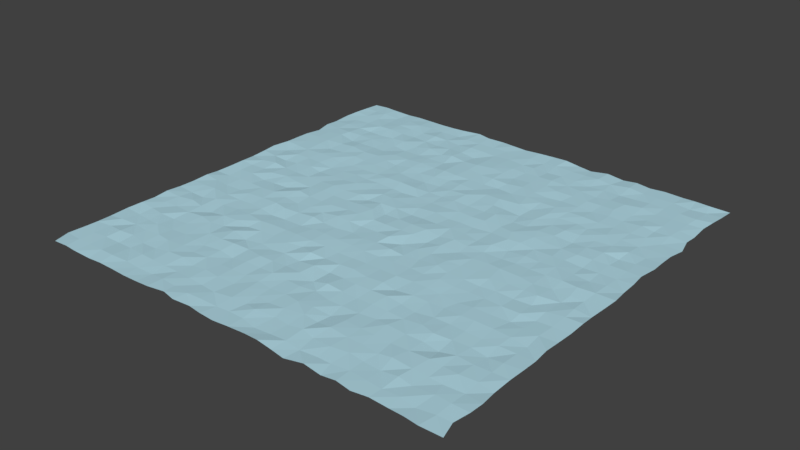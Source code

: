 # Source: water.blend  (saved by Blender 2.78.0; exported with 4.5.12 LTS)
import bpy
from mathutils import Matrix  # noqa: F401  (used for matrix-valued properties, if any)

bpy.ops.wm.read_factory_settings(use_empty=True)
scene = bpy.context.scene
scene.name = 'Scene'

# ---- collections
col_collection_1 = bpy.data.collections.new('Collection 1'); scene.collection.children.link(col_collection_1)

# ---- materials (node trees are filled in below, after node groups)
mat_water = bpy.data.materials.new('water')
mat_water.alpha_threshold = 0.0
mat_water.diffuse_color = (0.4581, 0.71, 0.8, 1.0)
mat_water.roughness = 0.5

# ---- material node trees
mat_water.use_nodes = True; mat_water.node_tree.nodes.clear()
_N = mat_water.node_tree.nodes; _L = mat_water.node_tree.links
n0 = _N.new('ShaderNodeOutputMaterial'); n0.name = 'Material Output'; n0.location = (300, 300)
n1 = _N.new('ShaderNodeBsdfDiffuse'); n1.name = 'Diffuse BSDF'; n1.location = (10, 300)
n1.inputs[0].default_value = (0.4581, 0.71, 0.8, 1.0)
_L.new(n1.outputs[0], n0.inputs[0])
n0.is_active_output = True

# ---- world
world_world = bpy.data.worlds.new('World'); scene.world = world_world
world_world.color = (0.05088, 0.05088, 0.05088)
world_world.use_sun_shadow = False
world_world.sun_shadow_jitter_overblur = 0.0
world_world.cycles.sampling_method = 'MANUAL'

# ---- meshes
me_plane_002 = bpy.data.meshes.new('Plane.002')
me_plane_002.from_pydata([(-24.74, 24.95, -0.03981), (-25.19, 15.88, -0.07545), (-25.17, 6.368, 0.09951), (-25.12, -2.732, -0.09668), (-25.01, -11.99, 0.00962), (-24.92, -21.33, 0.08489), (21.25, 25.04, -0.003842), (12.29, 25.05, -0.1119), (2.875, 25.22, 0.0591), (-6.487, 25.04, 0.03752), (-15.68, 25.08, -0.0763), (-15.46, -21.29, 0.07084), (-15.58, -12.24, 0.06037), (-15.77, -2.696, 0.1027), (-15.57, 6.294, -0.09746), (-15.46, 15.69, -0.04299), (-6.541, -21.38, -0.07779), (-6.489, -12.23, -0.06277), (-6.249, -2.656, 0.1256), (-6.251, 6.474, -0.04228), (-6.358, 15.73, -0.1005), (2.973, -21.01, -0.04326), (2.924, -11.86, -0.06707), (2.77, -2.983, -0.1151), (2.915, 6.553, 0.02887), (2.803, 15.56, 0.03384), (12.05, -21.1, 0.04612), (12.08, -12.31, -0.07227), (12.03, -2.783, 0.01428), (12.39, 6.641, 0.08208), (12.05, 15.74, 0.01177), (21.42, -21.13, 0.04006), (21.2, -12.05, 0.01772), (21.35, -2.392, -0.06199), (21.27, 6.542, 0.01966), (21.17, 15.72, -0.02769), (-17.53, 25.06, -0.0411), (-19.15, 24.95, -0.0666), (-21.36, 24.87, 0.03385), (-22.81, 24.94, 0.06789), (-24.8, 23.15, 0.04651), (-25.01, 21.45, 0.02614), (-25.26, 19.72, -0.08361), (-25.13, 17.43, -0.1294), (-24.65, 13.81, -0.06732), (-24.96, 11.94, -0.01117), (-24.97, 10.22, 0.009855), (-24.89, 8.513, 0.0718), (-25.01, 4.709, 0.07141), (-25.03, 2.835, -0.04635), (-24.76, 0.9067, 0.1217), (-24.95, -0.9371, -0.01135), (-24.99, -4.419, 0.1047), (-25.01, -6.425, 0.01056), (-25.13, -8.296, -0.03055), (-25.12, -10.17, 0.1048), (-25.0, -13.8, 0.0708), (-25.08, -15.63, 0.05642), (-25.13, -17.82, -0.06268), (-24.86, -19.75, 0.08123), (-25.34, -23.06, -0.08513), (-24.74, -25.05, -0.03981), (25.26, 24.95, -0.03981), (22.91, 24.77, 0.08003), (19.62, 25.17, -0.09507), (17.43, 25.24, -0.06471), (15.74, 24.9, -0.02133), (13.93, 25.16, 0.02172), (10.16, 25.23, 0.03053), (8.149, 24.82, -0.09632), (6.462, 25.04, -0.03666), (4.648, 25.13, 0.1473), (0.9337, 25.1, 0.03405), (-0.9609, 24.96, -0.02181), (-2.766, 25.04, 0.004582), (-4.522, 25.33, -0.06839), (-8.139, 25.38, 0.06744), (-10.23, 25.03, 0.04725), (-11.88, 25.03, -0.04191), (-13.62, 24.98, -0.04713), (-15.72, 17.59, -0.02888), (-15.67, 19.36, 0.02099), (-15.73, 21.24, -0.007737), (-15.63, 22.79, 0.07978), (-15.68, -24.92, -0.0763), (-15.69, -23.02, -0.05601), (-15.59, -19.54, -0.04002), (-15.9, -17.66, 0.03368), (-15.64, -15.59, -0.03006), (-15.73, -13.87, 0.005834), (-15.77, -10.2, 0.01333), (-15.9, -8.091, -0.06703), (-15.8, -6.288, -0.03365), (-15.65, -4.572, 0.05303), (-15.73, -0.7527, -0.1179), (-15.8, 0.884, 0.01748), (-15.8, 2.713, -0.01212), (-15.87, 4.716, -0.1306), (-15.75, 8.094, -0.03067), (-15.42, 10.32, 0.09104), (-15.5, 12.1, 0.03343), (-15.77, 14.04, -0.09898), (-6.653, 17.75, 0.1196), (-6.473, 19.42, 0.004717), (-6.419, 21.18, 0.0854), (-6.413, 22.93, 0.03456), (-6.487, -24.96, 0.03752), (-6.26, -23.39, 0.05575), (-6.495, -19.43, 0.009407), (-6.5, -17.56, -0.0005232), (-6.511, -15.65, 0.03234), (-6.243, -14.01, 0.05796), (-6.212, -10.3, 0.04238), (-6.804, -8.352, 0.05092), (-6.385, -6.295, -0.03744), (-6.576, -4.559, -0.0636), (-6.425, -0.7488, 0.03527), (-6.642, 1.015, 0.03218), (-6.625, 2.507, -0.0984), (-6.134, 4.557, 0.06346), (-6.603, 8.222, 0.06305), (-6.618, 10.02, -0.08388), (-6.714, 11.69, -0.08461), (-6.293, 13.93, -0.05276), (2.42, 17.46, -0.0877), (2.684, 19.46, -0.04838), (2.717, 21.07, 0.04834), (2.856, 23.04, -0.04328), (2.875, -24.78, 0.0591), (2.745, -23.42, -0.08892), (2.563, -19.52, 0.03222), (2.786, -17.89, 0.09591), (2.602, -15.32, -0.05776), (2.671, -13.79, 0.116), (2.624, -10.04, 0.04851), (2.756, -8.328, -0.002066), (2.735, -6.488, -0.03046), (2.82, -4.702, 0.109), (2.401, -0.7922, 0.06952), (2.902, 0.9179, 0.1179), (2.778, 2.76, 0.007259), (3.048, 4.495, -0.0378), (2.74, 8.328, -0.02708), (2.784, 10.18, 0.0101), (2.771, 11.82, 0.06232), (2.564, 14.15, -0.1091), (12.08, 17.47, 0.02508), (12.25, 19.08, -0.05511), (12.03, 21.15, -0.02167), (11.78, 23.0, -0.04144), (12.29, -24.95, -0.1119), (11.84, -23.22, -0.07249), (11.97, -19.35, 0.01629), (11.83, -17.62, 0.03743), (11.64, -15.67, 0.07302), (12.05, -13.88, -0.03113), (11.99, -10.17, -0.008393), (11.9, -8.312, -0.04542), (12.06, -6.475, -0.006823), (11.95, -4.73, -0.01452), (12.08, -0.776, 0.04743), (12.35, 0.9825, -0.08365), (11.84, 2.783, -0.0926), (11.94, 4.804, 0.05699), (11.86, 8.121, 0.0844), (12.2, 10.35, -0.0552), (11.76, 12.09, -0.0332), (12.0, 13.94, 0.0269), (21.32, 17.32, 0.04559), (21.26, 19.48, 0.0113), (21.28, 21.25, -0.005651), (21.55, 23.02, -0.1127), (21.25, -24.96, -0.003842), (21.21, -23.45, -0.08124), (20.97, -19.59, -0.04718), (21.19, -17.77, 0.1057), (21.26, -15.73, 0.01373), (21.4, -13.95, -0.1263), (21.25, -10.3, 0.04755), (21.21, -8.296, -0.02195), (21.38, -6.5, -0.07778), (21.28, -4.769, 0.03722), (21.46, -0.9788, 0.03216), (21.21, 0.7008, 0.1341), (21.35, 2.679, -0.07894), (21.3, 4.582, -0.01528), (21.34, 8.239, -0.0738), (21.45, 9.983, 0.08526), (21.51, 11.83, -0.04557), (21.24, 13.99, 0.03091), (-17.76, -21.02, -0.1063), (-19.58, -21.04, -0.1173), (-21.39, -21.22, 0.01953), (-23.06, -21.49, 0.06802), (-17.35, -11.85, 0.07529), (-19.37, -12.01, -0.01274), (-21.52, -11.81, -0.07355), (-23.14, -11.99, 0.02372), (-17.67, -2.78, 0.02155), (-19.43, -2.687, 0.01313), (-21.27, -2.761, 0.004373), (-23.19, -2.715, -0.09813), (-17.61, 6.47, 0.01993), (-19.43, 6.492, 0.04384), (-21.07, 6.476, 0.06527), (-23.22, 6.769, -0.117), (-17.53, 15.78, -0.04141), (-19.46, 15.83, -0.03912), (-21.04, 15.49, 0.1113), (-23.17, 15.77, -0.02811), (-8.361, -21.31, -0.006594), (-10.21, -21.23, -0.02416), (-12.07, -21.28, -0.01271), (-13.87, -21.28, 0.01413), (-8.074, -11.96, -0.04335), (-10.11, -12.42, -0.08277), (-12.18, -12.05, 0.1346), (-14.04, -11.77, -0.07975), (-8.261, -2.925, -0.04156), (-10.19, -2.768, 0.007328), (-11.92, -2.979, -0.05832), (-13.91, -2.826, 0.02134), (-8.383, 6.52, -0.009024), (-10.22, 6.462, -0.01687), (-11.92, 6.608, 0.02916), (-13.82, 6.354, -0.04784), (-8.521, 15.58, -0.03516), (-9.999, 15.65, -0.06878), (-12.1, 15.62, -0.05889), (-14.01, 15.94, -0.06884), (0.7229, -21.38, 0.1014), (-0.7002, -21.1, -0.04038), (-2.475, -21.24, 0.0695), (-4.599, -21.57, -0.0366), (1.14, -11.85, -0.1104), (-0.7372, -12.07, 0.1118), (-2.73, -12.13, -0.08399), (-4.949, -11.94, -0.06029), (0.9215, -2.82, 0.1496), (-0.8648, -2.525, -0.05031), (-3.073, -2.606, -0.1032), (-4.582, -2.699, 0.03706), (0.8094, 6.38, -0.01683), (-0.8358, 6.516, -0.08935), (-2.797, 6.614, -0.06004), (-4.976, 6.395, -0.1053), (0.7848, 15.64, 0.06221), (-0.9137, 15.72, -0.002335), (-2.816, 16.02, 0.06112), (-4.788, 15.82, 0.03586), (10.11, -21.44, 0.03812), (7.986, -21.36, -0.05329), (6.397, -20.94, 0.06495), (4.802, -21.23, -0.02203), (10.28, -12.02, -0.0366), (8.473, -11.95, 0.1222), (6.557, -11.99, 0.03359), (4.611, -12.04, -0.009732), (10.15, -2.801, -0.003658), (8.565, -2.978, 0.07688), (6.431, -2.757, -0.01208), (4.658, -2.752, -0.04926), (9.9, 6.185, 0.08515), (8.34, 6.492, 0.0145), (6.304, 6.473, 0.06644), (4.599, 6.413, 0.01239), (9.821, 15.83, -0.04696), (8.256, 15.53, -0.03449), (6.42, 15.68, 0.0185), (4.657, 15.98, 0.04932), (19.12, -21.31, -0.07437), (17.53, -21.12, 0.06143), (15.7, -21.28, -0.1047), (13.72, -21.21, -0.06321), (19.43, -12.05, -0.02473), (17.56, -12.02, -0.001772), (15.77, -11.88, -0.05891), (14.04, -11.93, -0.0291), (19.15, -2.933, 0.1141), (17.54, -2.74, 0.02105), (15.71, -2.769, 0.004511), (13.83, -3.164, 0.06605), (19.41, 6.462, 0.0001101), (17.73, 6.33, 0.03934), (15.76, 6.552, -0.04076), (13.88, 6.465, 0.01421), (19.73, 15.88, 0.1057), (17.46, 15.77, -0.02956), (15.79, 15.83, 0.03629), (13.73, 15.69, -0.07463), (25.08, -21.33, 0.08489), (23.11, -21.24, 0.01358), (24.99, -11.99, 0.00962), (23.1, -12.02, 0.002347), (24.88, -2.732, -0.09668), (23.02, -2.759, 0.08138), (24.83, 6.368, 0.09951), (23.28, 6.532, 0.04567), (24.81, 15.88, -0.07545), (22.93, 15.81, 0.04802), (23.13, 8.363, 0.02499), (23.26, 10.1, -0.0349), (22.91, 11.99, -0.02413), (23.05, 13.71, -0.03654), (25.11, 8.513, 0.0718), (25.03, 10.22, 0.009855), (25.04, 11.94, -0.01117), (25.35, 13.81, -0.06732), (22.91, -0.9014, -0.047), (23.03, 0.9834, 0.06035), (23.11, 2.866, 0.03809), (23.16, 4.625, -0.02702), (25.05, -0.9371, -0.01135), (25.24, 0.9067, 0.1217), (24.97, 2.835, -0.04635), (24.99, 4.709, 0.07141), (23.18, -10.56, -0.06341), (22.99, -8.52, 0.03347), (23.11, -6.467, 0.003147), (23.16, -4.452, 0.08148), (24.88, -10.17, 0.1048), (24.87, -8.296, -0.03055), (24.99, -6.425, 0.01056), (25.01, -4.419, 0.1047), (23.14, -19.42, -0.05818), (23.03, -17.5, 0.01986), (23.06, -15.62, -0.01189), (23.09, -14.0, 0.06254), (25.14, -19.75, 0.08123), (24.87, -17.82, -0.06268), (24.92, -15.63, 0.05642), (25.0, -13.8, 0.0708), (22.91, -25.23, 0.08003), (23.16, -23.21, 0.0293), (25.26, -25.05, -0.03981), (24.66, -23.06, -0.08513), (13.74, 8.349, 0.02452), (13.98, 9.988, 0.05913), (14.18, 12.32, -0.05538), (13.75, 13.91, 0.05046), (15.89, 8.413, -0.1367), (15.65, 10.23, -0.03362), (15.48, 11.91, -0.05015), (15.69, 13.82, 0.01156), (17.57, 8.315, -0.02917), (17.54, 10.09, -0.02488), (17.83, 11.87, 0.09074), (17.49, 13.85, 0.0148), (19.57, 8.272, 0.1102), (19.41, 10.2, 0.01931), (19.4, 12.02, 0.004062), (19.45, 13.84, -0.005124), (13.44, -0.9534, 0.07753), (13.99, 1.036, -0.03718), (13.88, 2.842, 0.02024), (13.72, 4.643, -0.05872), (15.92, -1.014, 0.06995), (15.65, 0.9443, -0.03044), (15.61, 2.771, -0.03328), (16.01, 4.45, 0.05389), (17.59, -1.361, 0.0679), (17.56, 0.8972, 0.007375), (17.5, 2.777, 0.08197), (17.3, 4.701, -0.03392), (19.45, -0.8548, -0.04319), (19.45, 0.8952, 0.1145), (19.48, 2.831, -0.02788), (19.42, 4.623, -0.124), (13.66, -9.979, -0.08711), (14.12, -8.544, -0.05628), (13.81, -6.285, -0.03921), (13.85, -4.754, -0.073), (15.74, -10.19, 0.03175), (15.77, -8.367, 0.0444), (15.59, -6.314, -0.04069), (15.71, -4.628, 0.0004982), (17.24, -10.15, 0.07535), (17.57, -8.322, -0.0002239), (17.57, -6.477, -0.003318), (17.63, -4.62, -0.08683), (19.29, -10.15, 0.03241), (19.67, -8.083, -0.1018), (19.65, -6.496, 0.04694), (19.58, -4.52, -0.058), (13.97, -19.53, -0.03156), (13.76, -17.65, -0.01777), (13.86, -15.72, 0.003063), (14.08, -13.67, 0.06946), (15.34, -19.35, 0.08046), (15.74, -17.56, 0.007755), (15.78, -15.66, -0.02686), (15.72, -14.16, 0.1001), (17.67, -19.48, 0.02896), (17.94, -17.49, 0.09335), (17.68, -15.93, -0.1251), (17.56, -13.87, -0.003767), (19.44, -19.52, -0.0136), (19.41, -17.55, 0.007463), (19.34, -15.57, 0.03948), (19.5, -13.72, -0.03149), (13.93, -24.84, 0.02172), (13.8, -23.01, -0.01331), (15.74, -25.1, -0.02133), (15.75, -23.12, -0.03108), (17.43, -24.76, -0.06471), (17.5, -23.22, -0.07445), (19.62, -24.83, -0.09507), (19.39, -23.13, -0.01265), (4.906, 8.342, -0.04341), (4.831, 10.11, 0.03711), (4.473, 11.73, 0.08962), (4.564, 13.85, -0.02972), (6.345, 8.384, 0.1119), (6.299, 10.19, -0.06798), (6.895, 12.12, 0.06132), (6.394, 14.22, 0.04708), (8.701, 8.284, -0.06459), (8.296, 10.02, -0.1147), (8.442, 11.91, -0.08909), (8.416, 13.99, 0.02642), (10.33, 8.313, -0.02651), (10.11, 10.16, 0.02147), (10.55, 12.23, 0.0589), (10.26, 14.02, 0.03959), (4.487, -0.9786, -0.1281), (4.748, 0.7225, -0.03657), (4.557, 2.806, 0.04771), (4.538, 4.677, -0.05221), (6.128, -0.7724, 0.05916), (6.451, 1.034, 0.0753), (6.373, 2.964, -0.03274), (6.109, 4.615, -0.09252), (8.331, -0.6196, -0.07185), (8.168, 0.8676, -0.02248), (8.233, 2.48, -0.05506), (8.346, 4.863, -0.03561), (10.18, -0.9116, 0.007801), (10.22, 0.874, -0.01407), (9.994, 2.489, 0.09117), (10.6, 4.595, 0.0705), (4.559, -10.38, 0.03855), (4.556, -8.358, -0.006825), (4.611, -6.474, -0.0002893), (4.501, -4.753, -0.02267), (6.514, -10.23, 0.09622), (6.631, -8.388, 0.03015), (6.648, -6.251, -0.03531), (6.205, -4.361, -0.0674), (8.16, -10.4, -0.08896), (8.575, -8.25, 0.05386), (8.314, -6.47, 0.008895), (8.439, -4.327, 0.1186), (10.2, -10.19, 0.03345), (10.26, -8.259, 0.02798), (10.22, -6.282, 0.06552), (10.01, -4.792, 0.04363), (4.829, -19.14, 0.1007), (4.474, -17.67, 0.05606), (4.603, -15.78, -0.03436), (4.607, -13.83, -0.003645), (6.455, -19.14, -0.09837), (6.612, -17.56, -0.1365), (6.253, -15.73, -0.0564), (6.374, -13.8, -0.09708), (8.07, -19.23, 0.09718), (8.317, -17.48, 0.04488), (8.331, -15.7, -0.0493), (8.283, -13.82, 0.01906), (10.26, -19.41, 0.04575), (10.2, -17.55, 0.02979), (10.28, -15.45, -0.03874), (10.16, -13.84, 0.01495), (4.648, -24.87, 0.1473), (4.614, -23.25, -0.07093), (6.462, -24.96, -0.03666), (6.506, -23.19, 0.0133), (8.149, -25.18, -0.09632), (8.354, -23.4, -0.09557), (10.16, -24.77, 0.03053), (10.31, -23.18, -0.09923), (-4.388, 8.068, 0.07172), (-4.725, 10.19, -0.1291), (-4.714, 11.95, -0.01336), (-4.71, 13.81, 0.1024), (-2.704, 8.427, -0.09146), (-2.765, 10.42, -0.1103), (-2.822, 12.25, -0.03113), (-2.94, 13.67, 0.08647), (-0.9074, 8.408, -0.08652), (-1.002, 10.18, 0.02548), (-1.127, 12.06, 0.07417), (-1.111, 13.82, 0.02768), (0.9015, 8.264, 0.0521), (1.039, 10.25, 0.1209), (0.8976, 12.01, -0.005029), (0.8342, 13.94, -0.05177), (-5.019, -0.7862, 0.0781), (-4.47, 0.9094, 0.1297), (-4.832, 2.664, 0.05679), (-4.764, 4.461, 0.03326), (-2.796, -0.8088, 0.05562), (-2.886, 1.104, -0.09476), (-2.75, 2.804, 0.04908), (-2.529, 4.563, -0.03405), (-1.182, -0.8597, 0.07389), (-0.9155, 1.069, 0.02314), (-0.6697, 2.863, -0.1246), (-1.035, 4.551, -0.03698), (0.9696, -0.829, 0.076), (0.9221, 0.8956, 0.08947), (0.7668, 2.929, -0.1093), (1.128, 4.775, 0.04126), (-4.509, -9.767, -0.06597), (-4.662, -8.397, 0.0385), (-4.718, -6.362, 0.03961), (-4.676, -4.691, -0.01838), (-2.845, -10.37, 0.1304), (-2.778, -8.34, -0.004583), (-2.796, -6.486, 0.03477), (-2.66, -4.225, -0.07601), (-1.125, -10.12, -0.07093), (-0.8902, -8.45, -0.04274), (-0.8803, -6.469, 0.009832), (-0.9284, -4.632, -0.0002526), (0.9133, -10.17, 0.002771), (0.998, -8.362, -0.04553), (0.9107, -6.588, 0.02252), (0.7231, -4.466, 0.03909), (-4.35, -19.28, -0.07589), (-4.664, -17.46, -0.0452), (-4.67, -15.58, -0.06093), (-4.568, -13.91, 0.03648), (-2.626, -19.22, 0.03737), (-2.781, -17.56, 0.003172), (-2.832, -15.63, 0.07706), (-3.042, -13.61, -0.08139), (-0.8672, -19.39, -0.0291), (-1.033, -17.73, -0.04544), (-0.9185, -15.62, -0.02113), (-0.9635, -13.86, 0.03575), (0.7282, -19.67, -0.03717), (0.9172, -17.56, 0.0002859), (0.8887, -15.71, 0.01423), (1.121, -14.12, -0.09837), (-4.522, -24.67, -0.06839), (-4.645, -23.25, 0.02707), (-2.766, -24.96, 0.004582), (-2.481, -23.14, -0.05774), (-0.9609, -25.04, -0.02181), (-0.9319, -23.04, -0.02032), (0.9337, -24.9, 0.03405), (0.8946, -23.07, -0.008089), (-14.02, 8.351, -0.04222), (-13.92, 10.2, -0.005035), (-13.52, 12.24, 0.06523), (-14.15, 13.93, -0.07107), (-12.08, 8.244, -0.02099), (-12.11, 10.09, 0.05004), (-11.82, 11.78, 0.0615), (-12.16, 13.78, 0.05266), (-10.15, 8.31, 0.007278), (-10.12, 10.19, -0.01412), (-10.3, 11.69, -0.05569), (-10.12, 13.65, 0.04304), (-8.488, 8.106, 0.08688), (-8.347, 10.15, -0.01074), (-8.337, 12.14, 0.02755), (-8.268, 13.9, 0.04416), (-13.8, -0.7623, 0.1191), (-13.77, 0.8828, -0.0604), (-13.77, 2.781, -0.03249), (-13.8, 4.7, -0.0255), (-12.09, -0.9382, -0.006094), (-11.88, 0.9181, 0.0622), (-11.83, 2.741, 0.08391), (-12.05, 4.651, -0.01056), (-10.2, -0.9627, -0.009197), (-10.19, 0.8949, -0.003353), (-9.993, 2.591, 0.04154), (-10.36, 4.788, 0.0764), (-8.689, -1.062, 0.05217), (-8.293, 0.9366, -0.01847), (-8.12, 2.899, 0.05195), (-8.296, 4.585, -0.02305), (-13.92, -10.12, 0.03568), (-13.89, -8.278, 0.03627), (-13.92, -6.482, 0.008491), (-13.57, -4.583, 0.09586), (-11.98, -10.25, -0.08539), (-11.8, -8.633, 0.06651), (-12.2, -6.706, -0.1221), (-11.88, -4.893, 0.08882), (-10.16, -10.15, 0.01479), (-10.19, -8.396, 0.03407), (-10.37, -6.562, -0.113), (-10.18, -4.572, -0.02343), (-8.43, -10.05, -0.02379), (-8.331, -8.317, -0.0004732), (-7.959, -6.526, -0.0866), (-8.171, -4.412, 0.08473), (-13.92, -19.2, 0.05401), (-13.88, -17.42, 0.02624), (-13.86, -15.91, 0.0359), (-13.82, -13.91, 0.01401), (-11.94, -19.09, 0.09928), (-12.07, -17.62, -0.01793), (-12.36, -15.96, -0.05583), (-11.84, -14.07, 0.1012), (-10.05, -19.46, -0.06253), (-10.15, -17.52, 0.009722), (-10.17, -15.7, 0.01532), (-10.11, -13.95, 0.1322), (-8.35, -19.27, 0.02825), (-8.03, -17.6, -0.05064), (-8.268, -15.87, -0.12), (-8.277, -13.66, -0.03355), (-13.62, -25.02, -0.04713), (-13.86, -23.15, -0.06115), (-11.88, -24.97, -0.04191), (-11.82, -23.02, -0.1146), (-10.23, -24.97, 0.04725), (-10.16, -23.12, 0.04836), (-8.139, -24.62, 0.06744), (-8.312, -23.22, -0.01147), (-23.06, 8.427, 0.03863), (-23.12, 10.17, 0.0219), (-23.16, 12.1, 0.0253), (-23.13, 13.92, -0.007508), (-21.27, 8.252, 0.0437), (-21.38, 10.56, 0.06131), (-21.44, 11.95, 0.04592), (-21.29, 14.31, 0.06427), (-19.33, 8.434, 0.05925), (-19.6, 10.3, -0.07133), (-19.19, 12.16, 0.06432), (-19.05, 13.89, -0.09944), (-17.28, 8.432, 0.05828), (-17.41, 10.35, 0.03835), (-17.64, 12.39, 0.09523), (-17.73, 13.89, -0.03503), (-23.11, -0.8985, 0.01757), (-23.2, 0.9632, -0.01863), (-22.99, 2.628, 0.0466), (-22.96, 4.442, 0.03436), (-21.37, -0.7948, 0.03313), (-21.35, 1.071, -0.02835), (-21.26, 2.88, 0.1496), (-21.18, 4.446, -0.08467), (-19.17, -1.061, -0.08197), (-19.73, 0.672, 0.0915), (-19.48, 2.757, 0.01928), (-19.52, 4.611, -0.01631), (-17.65, -1.024, -0.0285), (-17.69, 1.133, 0.06643), (-17.69, 2.767, -0.04005), (-17.41, 4.819, 0.07621), (-23.12, -10.18, 0.004081), (-22.99, -8.481, -0.06626), (-22.99, -6.397, 0.03642), (-23.13, -4.62, 0.007218), (-21.15, -9.837, 0.05623), (-21.09, -8.499, -0.0997), (-21.56, -6.3, 0.06812), (-21.45, -4.653, -0.08767), (-19.44, -10.17, 0.005308), (-19.45, -8.03, 0.04691), (-19.46, -6.356, -0.03821), (-19.23, -4.584, -0.06503), (-17.58, -10.42, -0.1208), (-17.9, -8.379, -0.05988), (-17.43, -6.377, -0.07462), (-17.75, -4.749, 0.0377), (-23.09, -19.32, -0.01984), (-23.4, -17.68, 0.06888), (-23.1, -15.61, -0.1174), (-23.1, -13.86, -0.003364), (-21.28, -19.53, 0.1128), (-21.44, -17.33, -0.09368), (-21.16, -15.88, -0.0536), (-21.16, -14.23, 0.07278), (-19.72, -19.12, -0.05492), (-19.48, -17.67, -0.03479), (-19.49, -16.12, 0.05749), (-19.42, -13.98, -0.1076), (-17.54, -19.62, -0.05081), (-17.58, -17.47, 0.04576), (-17.55, -15.73, -0.0623), (-17.51, -13.9, -0.03791), (-22.81, -25.06, 0.06789), (-23.0, -23.34, 0.0793), (-21.36, -25.13, 0.03385), (-21.33, -23.28, 0.03792), (-19.15, -25.05, -0.0666), (-19.45, -23.25, 0.03993), (-17.53, -24.94, -0.0411), (-17.74, -23.27, 0.05194), (23.09, 17.55, 0.02194), (23.07, 19.54, -0.01499), (23.28, 21.02, 0.05484), (23.36, 23.24, -0.08167), (24.87, 17.43, -0.1294), (24.74, 19.72, -0.08361), (24.99, 21.45, 0.02614), (25.2, 23.15, 0.04651), (13.83, 17.58, 0.01225), (13.87, 19.41, -0.002681), (13.99, 21.24, -0.1048), (14.0, 23.37, 0.09417), (15.4, 17.4, 0.07481), (15.75, 19.23, 0.09861), (15.81, 21.32, -0.05779), (15.9, 23.09, 0.03012), (17.56, 17.57, -0.005484), (17.56, 19.74, 0.09846), (17.62, 21.36, 0.0386), (17.52, 23.07, 0.01474), (19.37, 17.59, 0.008178), (19.39, 19.41, -0.006584), (19.39, 21.3, -0.002281), (19.55, 23.18, -0.02713), (4.588, 17.56, -0.001098), (4.49, 19.42, 0.0474), (4.581, 21.16, -0.04877), (4.447, 23.14, 0.06781), (6.545, 17.92, 0.08582), (6.277, 19.35, 0.1191), (6.449, 21.25, 0.009791), (6.607, 23.11, 0.02288), (8.231, 17.4, 0.09762), (8.347, 19.54, -0.01548), (8.313, 21.24, 0.01231), (8.341, 23.16, 0.01237), (10.16, 17.58, 0.009136), (10.23, 19.23, 0.03402), (10.08, 20.94, -0.05872), (10.11, 23.22, 0.06699), (-4.632, 17.48, 0.0261), (-4.55, 19.2, -0.1124), (-4.618, 21.28, 0.0152), (-4.438, 23.14, -0.04212), (-2.791, 17.54, 0.08726), (-2.736, 19.51, 0.01578), (-2.912, 21.18, -0.05135), (-2.664, 23.2, -0.06573), (-0.9154, 17.97, 0.08412), (-1.028, 19.47, 0.04131), (-0.9016, 21.47, -0.03227), (-0.8565, 23.0, -0.03366), (0.7417, 17.71, 0.04264), (0.9101, 19.44, 0.01908), (1.12, 21.16, -0.04494), (0.8772, 23.19, 0.02574), (-13.87, 17.49, 0.09732), (-14.0, 19.69, -0.09304), (-13.85, 21.21, -0.01336), (-14.03, 23.39, -0.06064), (-11.8, 17.29, -0.05126), (-11.96, 19.37, -0.01469), (-11.91, 21.27, 0.08822), (-12.39, 23.19, -0.07161), (-10.13, 17.88, 0.06131), (-10.13, 19.29, -0.05885), (-10.26, 21.4, -0.04328), (-9.9, 23.27, -0.1032), (-7.985, 17.49, -0.06206), (-8.342, 19.52, -0.01718), (-8.228, 21.15, -0.06943), (-8.355, 22.97, 0.03369), (-23.09, 17.56, -0.003438), (-23.21, 19.4, -0.0764), (-23.12, 21.28, -0.01103), (-23.17, 23.14, -0.01479), (-21.03, 17.49, -0.03245), (-21.45, 19.52, -0.06236), (-21.15, 21.27, 0.02862), (-21.61, 22.99, 0.09816), (-19.39, 17.55, -0.1181), (-19.22, 19.39, 0.08861), (-19.39, 21.27, -0.009975), (-19.46, 23.08, -0.07143), (-17.57, 17.4, -0.06501), (-17.61, 19.39, 0.1197), (-17.64, 21.29, 0.05017), (-17.59, 23.21, 0.02518)], [], [(783, 83, 10, 36), (767, 105, 9, 76), (751, 127, 8, 72), (735, 149, 7, 68), (719, 171, 6, 64), (695, 85, 11, 190), (687, 89, 12, 194), (671, 93, 13, 198), (655, 97, 14, 202), (639, 101, 15, 206), (623, 107, 16, 210), (615, 111, 17, 214), (599, 115, 18, 218), (583, 119, 19, 222), (567, 123, 20, 226), (551, 129, 21, 230), (543, 133, 22, 234), (527, 137, 23, 238), (511, 141, 24, 242), (495, 145, 25, 246), (479, 151, 26, 250), (471, 155, 27, 254), (455, 159, 28, 258), (439, 163, 29, 262), (423, 167, 30, 266), (407, 173, 31, 270), (399, 177, 32, 274), (383, 181, 33, 278), (367, 185, 34, 282), (351, 189, 35, 286), (189, 303, 299, 35), (303, 307, 298, 299), (34, 297, 300, 186), (186, 300, 301, 187), (187, 301, 302, 188), (188, 302, 303, 189), (297, 296, 304, 300), (300, 304, 305, 301), (301, 305, 306, 302), (302, 306, 307, 303), (185, 311, 297, 34), (311, 315, 296, 297), (33, 295, 308, 182), (182, 308, 309, 183), (183, 309, 310, 184), (184, 310, 311, 185), (295, 294, 312, 308), (308, 312, 313, 309), (309, 313, 314, 310), (310, 314, 315, 311), (181, 319, 295, 33), (319, 323, 294, 295), (32, 293, 316, 178), (178, 316, 317, 179), (179, 317, 318, 180), (180, 318, 319, 181), (293, 292, 320, 316), (316, 320, 321, 317), (317, 321, 322, 318), (318, 322, 323, 319), (177, 327, 293, 32), (327, 331, 292, 293), (31, 291, 324, 174), (174, 324, 325, 175), (175, 325, 326, 176), (176, 326, 327, 177), (291, 290, 328, 324), (324, 328, 329, 325), (325, 329, 330, 326), (326, 330, 331, 327), (173, 333, 291, 31), (333, 335, 290, 291), (172, 332, 333, 173), (332, 334, 335, 333), (167, 339, 289, 30), (339, 343, 288, 289), (343, 347, 287, 288), (347, 351, 286, 287), (29, 285, 336, 164), (164, 336, 337, 165), (165, 337, 338, 166), (166, 338, 339, 167), (285, 284, 340, 336), (336, 340, 341, 337), (337, 341, 342, 338), (338, 342, 343, 339), (284, 283, 344, 340), (340, 344, 345, 341), (341, 345, 346, 342), (342, 346, 347, 343), (283, 282, 348, 344), (344, 348, 349, 345), (345, 349, 350, 346), (346, 350, 351, 347), (282, 34, 186, 348), (348, 186, 187, 349), (349, 187, 188, 350), (350, 188, 189, 351), (163, 355, 285, 29), (355, 359, 284, 285), (359, 363, 283, 284), (363, 367, 282, 283), (28, 281, 352, 160), (160, 352, 353, 161), (161, 353, 354, 162), (162, 354, 355, 163), (281, 280, 356, 352), (352, 356, 357, 353), (353, 357, 358, 354), (354, 358, 359, 355), (280, 279, 360, 356), (356, 360, 361, 357), (357, 361, 362, 358), (358, 362, 363, 359), (279, 278, 364, 360), (360, 364, 365, 361), (361, 365, 366, 362), (362, 366, 367, 363), (278, 33, 182, 364), (364, 182, 183, 365), (365, 183, 184, 366), (366, 184, 185, 367), (159, 371, 281, 28), (371, 375, 280, 281), (375, 379, 279, 280), (379, 383, 278, 279), (27, 277, 368, 156), (156, 368, 369, 157), (157, 369, 370, 158), (158, 370, 371, 159), (277, 276, 372, 368), (368, 372, 373, 369), (369, 373, 374, 370), (370, 374, 375, 371), (276, 275, 376, 372), (372, 376, 377, 373), (373, 377, 378, 374), (374, 378, 379, 375), (275, 274, 380, 376), (376, 380, 381, 377), (377, 381, 382, 378), (378, 382, 383, 379), (274, 32, 178, 380), (380, 178, 179, 381), (381, 179, 180, 382), (382, 180, 181, 383), (155, 387, 277, 27), (387, 391, 276, 277), (391, 395, 275, 276), (395, 399, 274, 275), (26, 273, 384, 152), (152, 384, 385, 153), (153, 385, 386, 154), (154, 386, 387, 155), (273, 272, 388, 384), (384, 388, 389, 385), (385, 389, 390, 386), (386, 390, 391, 387), (272, 271, 392, 388), (388, 392, 393, 389), (389, 393, 394, 390), (390, 394, 395, 391), (271, 270, 396, 392), (392, 396, 397, 393), (393, 397, 398, 394), (394, 398, 399, 395), (270, 31, 174, 396), (396, 174, 175, 397), (397, 175, 176, 398), (398, 176, 177, 399), (151, 401, 273, 26), (401, 403, 272, 273), (403, 405, 271, 272), (405, 407, 270, 271), (150, 400, 401, 151), (400, 402, 403, 401), (402, 404, 405, 403), (404, 406, 407, 405), (406, 172, 173, 407), (145, 411, 269, 25), (411, 415, 268, 269), (415, 419, 267, 268), (419, 423, 266, 267), (24, 265, 408, 142), (142, 408, 409, 143), (143, 409, 410, 144), (144, 410, 411, 145), (265, 264, 412, 408), (408, 412, 413, 409), (409, 413, 414, 410), (410, 414, 415, 411), (264, 263, 416, 412), (412, 416, 417, 413), (413, 417, 418, 414), (414, 418, 419, 415), (263, 262, 420, 416), (416, 420, 421, 417), (417, 421, 422, 418), (418, 422, 423, 419), (262, 29, 164, 420), (420, 164, 165, 421), (421, 165, 166, 422), (422, 166, 167, 423), (141, 427, 265, 24), (427, 431, 264, 265), (431, 435, 263, 264), (435, 439, 262, 263), (23, 261, 424, 138), (138, 424, 425, 139), (139, 425, 426, 140), (140, 426, 427, 141), (261, 260, 428, 424), (424, 428, 429, 425), (425, 429, 430, 426), (426, 430, 431, 427), (260, 259, 432, 428), (428, 432, 433, 429), (429, 433, 434, 430), (430, 434, 435, 431), (259, 258, 436, 432), (432, 436, 437, 433), (433, 437, 438, 434), (434, 438, 439, 435), (258, 28, 160, 436), (436, 160, 161, 437), (437, 161, 162, 438), (438, 162, 163, 439), (137, 443, 261, 23), (443, 447, 260, 261), (447, 451, 259, 260), (451, 455, 258, 259), (22, 257, 440, 134), (134, 440, 441, 135), (135, 441, 442, 136), (136, 442, 443, 137), (257, 256, 444, 440), (440, 444, 445, 441), (441, 445, 446, 442), (442, 446, 447, 443), (256, 255, 448, 444), (444, 448, 449, 445), (445, 449, 450, 446), (446, 450, 451, 447), (255, 254, 452, 448), (448, 452, 453, 449), (449, 453, 454, 450), (450, 454, 455, 451), (254, 27, 156, 452), (452, 156, 157, 453), (453, 157, 158, 454), (454, 158, 159, 455), (133, 459, 257, 22), (459, 463, 256, 257), (463, 467, 255, 256), (467, 471, 254, 255), (21, 253, 456, 130), (130, 456, 457, 131), (131, 457, 458, 132), (132, 458, 459, 133), (253, 252, 460, 456), (456, 460, 461, 457), (457, 461, 462, 458), (458, 462, 463, 459), (252, 251, 464, 460), (460, 464, 465, 461), (461, 465, 466, 462), (462, 466, 467, 463), (251, 250, 468, 464), (464, 468, 469, 465), (465, 469, 470, 466), (466, 470, 471, 467), (250, 26, 152, 468), (468, 152, 153, 469), (469, 153, 154, 470), (470, 154, 155, 471), (129, 473, 253, 21), (473, 475, 252, 253), (475, 477, 251, 252), (477, 479, 250, 251), (128, 472, 473, 129), (472, 474, 475, 473), (474, 476, 477, 475), (476, 478, 479, 477), (478, 150, 151, 479), (123, 483, 249, 20), (483, 487, 248, 249), (487, 491, 247, 248), (491, 495, 246, 247), (19, 245, 480, 120), (120, 480, 481, 121), (121, 481, 482, 122), (122, 482, 483, 123), (245, 244, 484, 480), (480, 484, 485, 481), (481, 485, 486, 482), (482, 486, 487, 483), (244, 243, 488, 484), (484, 488, 489, 485), (485, 489, 490, 486), (486, 490, 491, 487), (243, 242, 492, 488), (488, 492, 493, 489), (489, 493, 494, 490), (490, 494, 495, 491), (242, 24, 142, 492), (492, 142, 143, 493), (493, 143, 144, 494), (494, 144, 145, 495), (119, 499, 245, 19), (499, 503, 244, 245), (503, 507, 243, 244), (507, 511, 242, 243), (18, 241, 496, 116), (116, 496, 497, 117), (117, 497, 498, 118), (118, 498, 499, 119), (241, 240, 500, 496), (496, 500, 501, 497), (497, 501, 502, 498), (498, 502, 503, 499), (240, 239, 504, 500), (500, 504, 505, 501), (501, 505, 506, 502), (502, 506, 507, 503), (239, 238, 508, 504), (504, 508, 509, 505), (505, 509, 510, 506), (506, 510, 511, 507), (238, 23, 138, 508), (508, 138, 139, 509), (509, 139, 140, 510), (510, 140, 141, 511), (115, 515, 241, 18), (515, 519, 240, 241), (519, 523, 239, 240), (523, 527, 238, 239), (17, 237, 512, 112), (112, 512, 513, 113), (113, 513, 514, 114), (114, 514, 515, 115), (237, 236, 516, 512), (512, 516, 517, 513), (513, 517, 518, 514), (514, 518, 519, 515), (236, 235, 520, 516), (516, 520, 521, 517), (517, 521, 522, 518), (518, 522, 523, 519), (235, 234, 524, 520), (520, 524, 525, 521), (521, 525, 526, 522), (522, 526, 527, 523), (234, 22, 134, 524), (524, 134, 135, 525), (525, 135, 136, 526), (526, 136, 137, 527), (111, 531, 237, 17), (531, 535, 236, 237), (535, 539, 235, 236), (539, 543, 234, 235), (16, 233, 528, 108), (108, 528, 529, 109), (109, 529, 530, 110), (110, 530, 531, 111), (233, 232, 532, 528), (528, 532, 533, 529), (529, 533, 534, 530), (530, 534, 535, 531), (232, 231, 536, 532), (532, 536, 537, 533), (533, 537, 538, 534), (534, 538, 539, 535), (231, 230, 540, 536), (536, 540, 541, 537), (537, 541, 542, 538), (538, 542, 543, 539), (230, 21, 130, 540), (540, 130, 131, 541), (541, 131, 132, 542), (542, 132, 133, 543), (107, 545, 233, 16), (545, 547, 232, 233), (547, 549, 231, 232), (549, 551, 230, 231), (106, 544, 545, 107), (544, 546, 547, 545), (546, 548, 549, 547), (548, 550, 551, 549), (550, 128, 129, 551), (101, 555, 229, 15), (555, 559, 228, 229), (559, 563, 227, 228), (563, 567, 226, 227), (14, 225, 552, 98), (98, 552, 553, 99), (99, 553, 554, 100), (100, 554, 555, 101), (225, 224, 556, 552), (552, 556, 557, 553), (553, 557, 558, 554), (554, 558, 559, 555), (224, 223, 560, 556), (556, 560, 561, 557), (557, 561, 562, 558), (558, 562, 563, 559), (223, 222, 564, 560), (560, 564, 565, 561), (561, 565, 566, 562), (562, 566, 567, 563), (222, 19, 120, 564), (564, 120, 121, 565), (565, 121, 122, 566), (566, 122, 123, 567), (97, 571, 225, 14), (571, 575, 224, 225), (575, 579, 223, 224), (579, 583, 222, 223), (13, 221, 568, 94), (94, 568, 569, 95), (95, 569, 570, 96), (96, 570, 571, 97), (221, 220, 572, 568), (568, 572, 573, 569), (569, 573, 574, 570), (570, 574, 575, 571), (220, 219, 576, 572), (572, 576, 577, 573), (573, 577, 578, 574), (574, 578, 579, 575), (219, 218, 580, 576), (576, 580, 581, 577), (577, 581, 582, 578), (578, 582, 583, 579), (218, 18, 116, 580), (580, 116, 117, 581), (581, 117, 118, 582), (582, 118, 119, 583), (93, 587, 221, 13), (587, 591, 220, 221), (591, 595, 219, 220), (595, 599, 218, 219), (12, 217, 584, 90), (90, 584, 585, 91), (91, 585, 586, 92), (92, 586, 587, 93), (217, 216, 588, 584), (584, 588, 589, 585), (585, 589, 590, 586), (586, 590, 591, 587), (216, 215, 592, 588), (588, 592, 593, 589), (589, 593, 594, 590), (590, 594, 595, 591), (215, 214, 596, 592), (592, 596, 597, 593), (593, 597, 598, 594), (594, 598, 599, 595), (214, 17, 112, 596), (596, 112, 113, 597), (597, 113, 114, 598), (598, 114, 115, 599), (89, 603, 217, 12), (603, 607, 216, 217), (607, 611, 215, 216), (611, 615, 214, 215), (11, 213, 600, 86), (86, 600, 601, 87), (87, 601, 602, 88), (88, 602, 603, 89), (213, 212, 604, 600), (600, 604, 605, 601), (601, 605, 606, 602), (602, 606, 607, 603), (212, 211, 608, 604), (604, 608, 609, 605), (605, 609, 610, 606), (606, 610, 611, 607), (211, 210, 612, 608), (608, 612, 613, 609), (609, 613, 614, 610), (610, 614, 615, 611), (210, 16, 108, 612), (612, 108, 109, 613), (613, 109, 110, 614), (614, 110, 111, 615), (85, 617, 213, 11), (617, 619, 212, 213), (619, 621, 211, 212), (621, 623, 210, 211), (84, 616, 617, 85), (616, 618, 619, 617), (618, 620, 621, 619), (620, 622, 623, 621), (622, 106, 107, 623), (44, 627, 209, 1), (627, 631, 208, 209), (631, 635, 207, 208), (635, 639, 206, 207), (2, 205, 624, 47), (47, 624, 625, 46), (46, 625, 626, 45), (45, 626, 627, 44), (205, 204, 628, 624), (624, 628, 629, 625), (625, 629, 630, 626), (626, 630, 631, 627), (204, 203, 632, 628), (628, 632, 633, 629), (629, 633, 634, 630), (630, 634, 635, 631), (203, 202, 636, 632), (632, 636, 637, 633), (633, 637, 638, 634), (634, 638, 639, 635), (202, 14, 98, 636), (636, 98, 99, 637), (637, 99, 100, 638), (638, 100, 101, 639), (48, 643, 205, 2), (643, 647, 204, 205), (647, 651, 203, 204), (651, 655, 202, 203), (3, 201, 640, 51), (51, 640, 641, 50), (50, 641, 642, 49), (49, 642, 643, 48), (201, 200, 644, 640), (640, 644, 645, 641), (641, 645, 646, 642), (642, 646, 647, 643), (200, 199, 648, 644), (644, 648, 649, 645), (645, 649, 650, 646), (646, 650, 651, 647), (199, 198, 652, 648), (648, 652, 653, 649), (649, 653, 654, 650), (650, 654, 655, 651), (198, 13, 94, 652), (652, 94, 95, 653), (653, 95, 96, 654), (654, 96, 97, 655), (52, 659, 201, 3), (659, 663, 200, 201), (663, 667, 199, 200), (667, 671, 198, 199), (4, 197, 656, 55), (55, 656, 657, 54), (54, 657, 658, 53), (53, 658, 659, 52), (197, 196, 660, 656), (656, 660, 661, 657), (657, 661, 662, 658), (658, 662, 663, 659), (196, 195, 664, 660), (660, 664, 665, 661), (661, 665, 666, 662), (662, 666, 667, 663), (195, 194, 668, 664), (664, 668, 669, 665), (665, 669, 670, 666), (666, 670, 671, 667), (194, 12, 90, 668), (668, 90, 91, 669), (669, 91, 92, 670), (670, 92, 93, 671), (56, 675, 197, 4), (675, 679, 196, 197), (679, 683, 195, 196), (683, 687, 194, 195), (5, 193, 672, 59), (59, 672, 673, 58), (58, 673, 674, 57), (57, 674, 675, 56), (193, 192, 676, 672), (672, 676, 677, 673), (673, 677, 678, 674), (674, 678, 679, 675), (192, 191, 680, 676), (676, 680, 681, 677), (677, 681, 682, 678), (678, 682, 683, 679), (191, 190, 684, 680), (680, 684, 685, 681), (681, 685, 686, 682), (682, 686, 687, 683), (190, 11, 86, 684), (684, 86, 87, 685), (685, 87, 88, 686), (686, 88, 89, 687), (60, 689, 193, 5), (689, 691, 192, 193), (691, 693, 191, 192), (693, 695, 190, 191), (61, 688, 689, 60), (688, 690, 691, 689), (690, 692, 693, 691), (692, 694, 695, 693), (694, 84, 85, 695), (171, 699, 63, 6), (699, 703, 62, 63), (35, 299, 696, 168), (168, 696, 697, 169), (169, 697, 698, 170), (170, 698, 699, 171), (299, 298, 700, 696), (696, 700, 701, 697), (697, 701, 702, 698), (698, 702, 703, 699), (149, 707, 67, 7), (707, 711, 66, 67), (711, 715, 65, 66), (715, 719, 64, 65), (30, 289, 704, 146), (146, 704, 705, 147), (147, 705, 706, 148), (148, 706, 707, 149), (289, 288, 708, 704), (704, 708, 709, 705), (705, 709, 710, 706), (706, 710, 711, 707), (288, 287, 712, 708), (708, 712, 713, 709), (709, 713, 714, 710), (710, 714, 715, 711), (287, 286, 716, 712), (712, 716, 717, 713), (713, 717, 718, 714), (714, 718, 719, 715), (286, 35, 168, 716), (716, 168, 169, 717), (717, 169, 170, 718), (718, 170, 171, 719), (127, 723, 71, 8), (723, 727, 70, 71), (727, 731, 69, 70), (731, 735, 68, 69), (25, 269, 720, 124), (124, 720, 721, 125), (125, 721, 722, 126), (126, 722, 723, 127), (269, 268, 724, 720), (720, 724, 725, 721), (721, 725, 726, 722), (722, 726, 727, 723), (268, 267, 728, 724), (724, 728, 729, 725), (725, 729, 730, 726), (726, 730, 731, 727), (267, 266, 732, 728), (728, 732, 733, 729), (729, 733, 734, 730), (730, 734, 735, 731), (266, 30, 146, 732), (732, 146, 147, 733), (733, 147, 148, 734), (734, 148, 149, 735), (105, 739, 75, 9), (739, 743, 74, 75), (743, 747, 73, 74), (747, 751, 72, 73), (20, 249, 736, 102), (102, 736, 737, 103), (103, 737, 738, 104), (104, 738, 739, 105), (249, 248, 740, 736), (736, 740, 741, 737), (737, 741, 742, 738), (738, 742, 743, 739), (248, 247, 744, 740), (740, 744, 745, 741), (741, 745, 746, 742), (742, 746, 747, 743), (247, 246, 748, 744), (744, 748, 749, 745), (745, 749, 750, 746), (746, 750, 751, 747), (246, 25, 124, 748), (748, 124, 125, 749), (749, 125, 126, 750), (750, 126, 127, 751), (83, 755, 79, 10), (755, 759, 78, 79), (759, 763, 77, 78), (763, 767, 76, 77), (15, 229, 752, 80), (80, 752, 753, 81), (81, 753, 754, 82), (82, 754, 755, 83), (229, 228, 756, 752), (752, 756, 757, 753), (753, 757, 758, 754), (754, 758, 759, 755), (228, 227, 760, 756), (756, 760, 761, 757), (757, 761, 762, 758), (758, 762, 763, 759), (227, 226, 764, 760), (760, 764, 765, 761), (761, 765, 766, 762), (762, 766, 767, 763), (226, 20, 102, 764), (764, 102, 103, 765), (765, 103, 104, 766), (766, 104, 105, 767), (40, 771, 39, 0), (771, 775, 38, 39), (775, 779, 37, 38), (779, 783, 36, 37), (1, 209, 768, 43), (43, 768, 769, 42), (42, 769, 770, 41), (41, 770, 771, 40), (209, 208, 772, 768), (768, 772, 773, 769), (769, 773, 774, 770), (770, 774, 775, 771), (208, 207, 776, 772), (772, 776, 777, 773), (773, 777, 778, 774), (774, 778, 779, 775), (207, 206, 780, 776), (776, 780, 781, 777), (777, 781, 782, 778), (778, 782, 783, 779), (206, 15, 80, 780), (780, 80, 81, 781), (781, 81, 82, 782), (782, 82, 83, 783)])
_uv = me_plane_002.uv_layers.new(name='UVMap')
_uv.uv.foreach_set('vector', [0.07762, 0.9777, 0.09469, 0.9784, 0.09553, 0.9943, 0.07308, 0.9954, 0.1659, 0.978, 0.1847, 0.9751, 0.1845, 0.993, 0.1668, 0.9959, 0.2545, 0.9781, 0.2748, 0.9775, 0.2725, 0.9952, 0.2579, 0.9949, 0.3466, 0.9795, 0.3652, 0.9774, 0.3652, 0.9955, 0.3456, 0.9955, 0.4369, 0.9775, 0.453, 0.974, 0.4572, 0.9952, 0.4362, 0.9947, 0.07608, 0.5255, 0.09334, 0.5248, 0.09404, 0.5439, 0.07485, 0.5425, 0.07514, 0.6198, 0.09372, 0.6159, 0.09239, 0.6318, 0.07593, 0.6336, 0.07652, 0.7051, 0.09295, 0.7058, 0.09136, 0.7248, 0.07619, 0.7244, 0.0774, 0.7979, 0.09735, 0.7939, 0.09478, 0.8172, 0.07486, 0.8143, 0.07441, 0.8844, 0.0941, 0.8876, 0.09207, 0.9031, 0.076, 0.9011, 0.1666, 0.527, 0.1842, 0.5265, 0.1822, 0.5422, 0.1656, 0.5434, 0.1668, 0.6173, 0.1846, 0.6164, 0.1828, 0.6331, 0.1647, 0.6372, 0.1669, 0.7044, 0.1846, 0.706, 0.1844, 0.7273, 0.1643, 0.7267, 0.1663, 0.7968, 0.1854, 0.7957, 0.1843, 0.8146, 0.1665, 0.8146, 0.1677, 0.8841, 0.1832, 0.8856, 0.1842, 0.9052, 0.1657, 0.9046, 0.257, 0.5233, 0.2749, 0.5258, 0.275, 0.5436, 0.2569, 0.5442, 0.2582, 0.6158, 0.2725, 0.6161, 0.2747, 0.6347, 0.2585, 0.6343, 0.2576, 0.7081, 0.2742, 0.708, 0.2733, 0.7224, 0.2555, 0.7257, 0.2577, 0.7976, 0.2729, 0.7967, 0.2752, 0.8151, 0.2557, 0.8156, 0.2574, 0.8857, 0.2746, 0.8872, 0.2732, 0.9061, 0.2567, 0.9088, 0.3445, 0.5273, 0.3657, 0.5265, 0.3634, 0.5435, 0.3478, 0.5471, 0.3495, 0.6147, 0.3635, 0.6167, 0.3664, 0.636, 0.3446, 0.6361, 0.3468, 0.7062, 0.3649, 0.7066, 0.3633, 0.7244, 0.3481, 0.721, 0.3482, 0.7964, 0.365, 0.7968, 0.3644, 0.8153, 0.3453, 0.8133, 0.3474, 0.8878, 0.365, 0.8849, 0.3629, 0.9043, 0.347, 0.9081, 0.4365, 0.5266, 0.4551, 0.5272, 0.4555, 0.5447, 0.4398, 0.5463, 0.4371, 0.6165, 0.4561, 0.615, 0.4553, 0.634, 0.4371, 0.6369, 0.4378, 0.708, 0.4559, 0.7056, 0.4558, 0.7245, 0.4388, 0.7241, 0.4367, 0.7985, 0.455, 0.7971, 0.4558, 0.8155, 0.4392, 0.8143, 0.4386, 0.8851, 0.4559, 0.8885, 0.4555, 0.9049, 0.4369, 0.9055, 0.4559, 0.8885, 0.4743, 0.8875, 0.4757, 0.9079, 0.4555, 0.9049, 0.4743, 0.8875, 0.4907, 0.8875, 0.4911, 0.905, 0.4757, 0.9079, 0.4558, 0.8155, 0.4729, 0.8149, 0.4746, 0.8336, 0.4548, 0.8328, 0.4548, 0.8328, 0.4746, 0.8336, 0.4724, 0.8518, 0.4545, 0.8518, 0.4545, 0.8518, 0.4724, 0.8518, 0.4726, 0.8689, 0.4556, 0.8688, 0.4556, 0.8688, 0.4726, 0.8689, 0.4743, 0.8875, 0.4559, 0.8885, 0.4729, 0.8149, 0.4913, 0.8149, 0.4905, 0.8323, 0.4746, 0.8336, 0.4746, 0.8336, 0.4905, 0.8323, 0.4925, 0.848, 0.4724, 0.8518, 0.4724, 0.8518, 0.4925, 0.848, 0.492, 0.871, 0.4726, 0.8689, 0.4726, 0.8689, 0.492, 0.871, 0.4907, 0.8875, 0.4743, 0.8875, 0.455, 0.7971, 0.4734, 0.7974, 0.4729, 0.8149, 0.4558, 0.8155, 0.4734, 0.7974, 0.4912, 0.7944, 0.4913, 0.8149, 0.4729, 0.8149, 0.4558, 0.7245, 0.4731, 0.7256, 0.4709, 0.7455, 0.4547, 0.7423, 0.4547, 0.7423, 0.4709, 0.7455, 0.4741, 0.7612, 0.4551, 0.7627, 0.4551, 0.7627, 0.4741, 0.7612, 0.475, 0.7811, 0.4569, 0.7805, 0.4569, 0.7805, 0.475, 0.7811, 0.4734, 0.7974, 0.455, 0.7971, 0.4731, 0.7256, 0.4906, 0.7251, 0.4934, 0.7445, 0.4709, 0.7455, 0.4709, 0.7455, 0.4934, 0.7445, 0.4925, 0.7581, 0.4741, 0.7612, 0.4741, 0.7612, 0.4925, 0.7581, 0.4907, 0.7791, 0.475, 0.7811, 0.475, 0.7811, 0.4907, 0.7791, 0.4912, 0.7944, 0.4734, 0.7974, 0.4559, 0.7056, 0.4735, 0.7069, 0.4731, 0.7256, 0.4558, 0.7245, 0.4735, 0.7069, 0.4906, 0.705, 0.4906, 0.7251, 0.4731, 0.7256, 0.4553, 0.634, 0.4716, 0.6348, 0.4731, 0.6524, 0.4551, 0.6517, 0.4551, 0.6517, 0.4731, 0.6524, 0.4724, 0.6728, 0.4567, 0.6731, 0.4567, 0.6731, 0.4724, 0.6728, 0.4731, 0.6892, 0.4549, 0.6887, 0.4549, 0.6887, 0.4731, 0.6892, 0.4735, 0.7069, 0.4559, 0.7056, 0.4716, 0.6348, 0.4927, 0.636, 0.4921, 0.6556, 0.4731, 0.6524, 0.4731, 0.6524, 0.4921, 0.6556, 0.4889, 0.6718, 0.4724, 0.6728, 0.4724, 0.6728, 0.4889, 0.6718, 0.4918, 0.6907, 0.4731, 0.6892, 0.4731, 0.6892, 0.4918, 0.6907, 0.4906, 0.705, 0.4735, 0.7069, 0.4561, 0.615, 0.474, 0.6167, 0.4716, 0.6348, 0.4553, 0.634, 0.474, 0.6167, 0.4912, 0.6152, 0.4927, 0.636, 0.4716, 0.6348, 0.4555, 0.5447, 0.4747, 0.5453, 0.474, 0.5616, 0.4579, 0.5638, 0.4579, 0.5638, 0.474, 0.5616, 0.4708, 0.5794, 0.4548, 0.5803, 0.4548, 0.5803, 0.4708, 0.5794, 0.4703, 0.6002, 0.4562, 0.6018, 0.4562, 0.6018, 0.4703, 0.6002, 0.474, 0.6167, 0.4561, 0.615, 0.4747, 0.5453, 0.4893, 0.5457, 0.4911, 0.5616, 0.474, 0.5616, 0.474, 0.5616, 0.4911, 0.5616, 0.4923, 0.5764, 0.4708, 0.5794, 0.4708, 0.5794, 0.4923, 0.5764, 0.4903, 0.6016, 0.4703, 0.6002, 0.4703, 0.6002, 0.4903, 0.6016, 0.4912, 0.6152, 0.474, 0.6167, 0.4551, 0.5272, 0.4727, 0.5264, 0.4747, 0.5453, 0.4555, 0.5447, 0.4727, 0.5264, 0.4901, 0.5258, 0.4893, 0.5457, 0.4747, 0.5453, 0.4547, 0.509, 0.4726, 0.5089, 0.4727, 0.5264, 0.4551, 0.5272, 0.4726, 0.5089, 0.4902, 0.5076, 0.4901, 0.5258, 0.4727, 0.5264, 0.365, 0.8849, 0.3837, 0.8867, 0.3842, 0.9054, 0.3629, 0.9043, 0.3837, 0.8867, 0.3998, 0.8857, 0.4011, 0.9052, 0.3842, 0.9054, 0.3998, 0.8857, 0.4219, 0.8866, 0.4211, 0.904, 0.4011, 0.9052, 0.4219, 0.8866, 0.4386, 0.8851, 0.4369, 0.9055, 0.4211, 0.904, 0.3644, 0.8153, 0.3826, 0.8159, 0.3827, 0.8339, 0.3681, 0.8336, 0.3681, 0.8336, 0.3827, 0.8339, 0.3824, 0.8506, 0.366, 0.8521, 0.366, 0.8521, 0.3824, 0.8506, 0.3829, 0.8687, 0.367, 0.8674, 0.367, 0.8674, 0.3829, 0.8687, 0.3837, 0.8867, 0.365, 0.8849, 0.3826, 0.8159, 0.4004, 0.8146, 0.4011, 0.833, 0.3827, 0.8339, 0.3827, 0.8339, 0.4011, 0.833, 0.4004, 0.8518, 0.3824, 0.8506, 0.3824, 0.8506, 0.4004, 0.8518, 0.4007, 0.8666, 0.3829, 0.8687, 0.3829, 0.8687, 0.4007, 0.8666, 0.3998, 0.8857, 0.3837, 0.8867, 0.4004, 0.8146, 0.418, 0.8147, 0.4201, 0.8312, 0.4011, 0.833, 0.4011, 0.833, 0.4201, 0.8312, 0.418, 0.8496, 0.4004, 0.8518, 0.4004, 0.8518, 0.418, 0.8496, 0.4193, 0.8675, 0.4007, 0.8666, 0.4007, 0.8666, 0.4193, 0.8675, 0.4219, 0.8866, 0.3998, 0.8857, 0.418, 0.8147, 0.4392, 0.8143, 0.4368, 0.8329, 0.4201, 0.8312, 0.4201, 0.8312, 0.4368, 0.8329, 0.4363, 0.8496, 0.418, 0.8496, 0.418, 0.8496, 0.4363, 0.8496, 0.4374, 0.8693, 0.4193, 0.8675, 0.4193, 0.8675, 0.4374, 0.8693, 0.4386, 0.8851, 0.4219, 0.8866, 0.4392, 0.8143, 0.4558, 0.8155, 0.4548, 0.8328, 0.4368, 0.8329, 0.4368, 0.8329, 0.4548, 0.8328, 0.4545, 0.8518, 0.4363, 0.8496, 0.4363, 0.8496, 0.4545, 0.8518, 0.4556, 0.8688, 0.4374, 0.8693, 0.4374, 0.8693, 0.4556, 0.8688, 0.4559, 0.8885, 0.4386, 0.8851, 0.365, 0.7968, 0.3829, 0.7957, 0.3826, 0.8159, 0.3644, 0.8153, 0.3829, 0.7957, 0.4004, 0.7971, 0.4004, 0.8146, 0.3826, 0.8159, 0.4004, 0.7971, 0.42, 0.7942, 0.418, 0.8147, 0.4004, 0.8146, 0.42, 0.7942, 0.4367, 0.7985, 0.4392, 0.8143, 0.418, 0.8147, 0.3633, 0.7244, 0.3829, 0.7264, 0.3821, 0.7428, 0.3648, 0.7398, 0.3648, 0.7398, 0.3821, 0.7428, 0.3831, 0.761, 0.3642, 0.7608, 0.3642, 0.7608, 0.3831, 0.761, 0.385, 0.7808, 0.3634, 0.7785, 0.3634, 0.7785, 0.385, 0.7808, 0.3829, 0.7957, 0.365, 0.7968, 0.3829, 0.7264, 0.403, 0.7221, 0.4031, 0.7458, 0.3821, 0.7428, 0.3821, 0.7428, 0.4031, 0.7458, 0.4018, 0.7614, 0.3831, 0.761, 0.3831, 0.761, 0.4018, 0.7614, 0.401, 0.7789, 0.385, 0.7808, 0.385, 0.7808, 0.401, 0.7789, 0.4004, 0.7971, 0.3829, 0.7957, 0.403, 0.7221, 0.4209, 0.7242, 0.4183, 0.7422, 0.4031, 0.7458, 0.4031, 0.7458, 0.4183, 0.7422, 0.4151, 0.7608, 0.4018, 0.7614, 0.4018, 0.7614, 0.4151, 0.7608, 0.417, 0.7767, 0.401, 0.7789, 0.401, 0.7789, 0.417, 0.7767, 0.42, 0.7942, 0.4004, 0.7971, 0.4209, 0.7242, 0.4388, 0.7241, 0.4369, 0.743, 0.4183, 0.7422, 0.4183, 0.7422, 0.4369, 0.743, 0.4379, 0.7613, 0.4151, 0.7608, 0.4151, 0.7608, 0.4379, 0.7613, 0.4359, 0.7772, 0.417, 0.7767, 0.417, 0.7767, 0.4359, 0.7772, 0.4367, 0.7985, 0.42, 0.7942, 0.4388, 0.7241, 0.4558, 0.7245, 0.4547, 0.7423, 0.4369, 0.743, 0.4369, 0.743, 0.4547, 0.7423, 0.4551, 0.7627, 0.4379, 0.7613, 0.4379, 0.7613, 0.4551, 0.7627, 0.4569, 0.7805, 0.4359, 0.7772, 0.4359, 0.7772, 0.4569, 0.7805, 0.455, 0.7971, 0.4367, 0.7985, 0.3649, 0.7066, 0.3821, 0.707, 0.3829, 0.7264, 0.3633, 0.7244, 0.3821, 0.707, 0.3983, 0.7065, 0.403, 0.7221, 0.3829, 0.7264, 0.3983, 0.7065, 0.418, 0.7062, 0.4209, 0.7242, 0.403, 0.7221, 0.418, 0.7062, 0.4378, 0.708, 0.4388, 0.7241, 0.4209, 0.7242, 0.3664, 0.636, 0.3821, 0.6367, 0.383, 0.6532, 0.3647, 0.6525, 0.3647, 0.6525, 0.383, 0.6532, 0.3837, 0.6672, 0.3681, 0.6714, 0.3681, 0.6714, 0.3837, 0.6672, 0.3799, 0.6887, 0.3654, 0.6869, 0.3654, 0.6869, 0.3799, 0.6887, 0.3821, 0.707, 0.3649, 0.7066, 0.3821, 0.6367, 0.4011, 0.6346, 0.4024, 0.6523, 0.383, 0.6532, 0.383, 0.6532, 0.4024, 0.6523, 0.4013, 0.6707, 0.3837, 0.6672, 0.3837, 0.6672, 0.4013, 0.6707, 0.4014, 0.6875, 0.3799, 0.6887, 0.3799, 0.6887, 0.4014, 0.6875, 0.3983, 0.7065, 0.3821, 0.707, 0.4011, 0.6346, 0.4192, 0.6347, 0.4198, 0.6545, 0.4024, 0.6523, 0.4024, 0.6523, 0.4198, 0.6545, 0.4194, 0.671, 0.4013, 0.6707, 0.4013, 0.6707, 0.4194, 0.671, 0.4215, 0.6882, 0.4014, 0.6875, 0.4014, 0.6875, 0.4215, 0.6882, 0.418, 0.7062, 0.3983, 0.7065, 0.4192, 0.6347, 0.4371, 0.6369, 0.4352, 0.6536, 0.4198, 0.6545, 0.4198, 0.6545, 0.4352, 0.6536, 0.4361, 0.6731, 0.4194, 0.671, 0.4194, 0.671, 0.4361, 0.6731, 0.4338, 0.6894, 0.4215, 0.6882, 0.4215, 0.6882, 0.4338, 0.6894, 0.4378, 0.708, 0.418, 0.7062, 0.4371, 0.6369, 0.4553, 0.634, 0.4551, 0.6517, 0.4352, 0.6536, 0.4352, 0.6536, 0.4551, 0.6517, 0.4567, 0.6731, 0.4361, 0.6731, 0.4361, 0.6731, 0.4567, 0.6731, 0.4549, 0.6887, 0.4338, 0.6894, 0.4338, 0.6894, 0.4549, 0.6887, 0.4559, 0.7056, 0.4378, 0.708, 0.3635, 0.6167, 0.3813, 0.6165, 0.3821, 0.6367, 0.3664, 0.636, 0.3813, 0.6165, 0.4011, 0.6154, 0.4011, 0.6346, 0.3821, 0.6367, 0.4011, 0.6154, 0.4216, 0.6155, 0.4192, 0.6347, 0.4011, 0.6346, 0.4216, 0.6155, 0.4371, 0.6165, 0.4371, 0.6369, 0.4192, 0.6347, 0.3634, 0.5435, 0.3852, 0.5448, 0.3829, 0.5627, 0.3641, 0.5639, 0.3641, 0.5639, 0.3829, 0.5627, 0.3837, 0.5777, 0.3634, 0.5812, 0.3634, 0.5812, 0.3837, 0.5777, 0.384, 0.6, 0.3622, 0.5975, 0.3622, 0.5975, 0.384, 0.6, 0.3813, 0.6165, 0.3635, 0.6167, 0.3852, 0.5448, 0.4005, 0.5434, 0.4019, 0.5626, 0.3829, 0.5627, 0.3829, 0.5627, 0.4019, 0.5626, 0.3973, 0.5801, 0.3837, 0.5777, 0.3837, 0.5777, 0.3973, 0.5801, 0.4005, 0.598, 0.384, 0.6, 0.384, 0.6, 0.4005, 0.598, 0.4011, 0.6154, 0.3813, 0.6165, 0.4005, 0.5434, 0.4191, 0.5442, 0.4183, 0.5619, 0.4019, 0.5626, 0.4019, 0.5626, 0.4183, 0.5619, 0.4156, 0.5788, 0.3973, 0.5801, 0.3973, 0.5801, 0.4156, 0.5788, 0.4193, 0.5978, 0.4005, 0.598, 0.4005, 0.598, 0.4193, 0.5978, 0.4216, 0.6155, 0.4011, 0.6154, 0.4191, 0.5442, 0.4398, 0.5463, 0.4372, 0.5627, 0.4183, 0.5619, 0.4183, 0.5619, 0.4372, 0.5627, 0.4366, 0.5818, 0.4156, 0.5788, 0.4156, 0.5788, 0.4366, 0.5818, 0.4398, 0.598, 0.4193, 0.5978, 0.4193, 0.5978, 0.4398, 0.598, 0.4371, 0.6165, 0.4216, 0.6155, 0.4398, 0.5463, 0.4555, 0.5447, 0.4579, 0.5638, 0.4372, 0.5627, 0.4372, 0.5627, 0.4579, 0.5638, 0.4548, 0.5803, 0.4366, 0.5818, 0.4366, 0.5818, 0.4548, 0.5803, 0.4562, 0.6018, 0.4398, 0.598, 0.4398, 0.598, 0.4562, 0.6018, 0.4561, 0.615, 0.4371, 0.6165, 0.3657, 0.5265, 0.3843, 0.5254, 0.3852, 0.5448, 0.3634, 0.5435, 0.3843, 0.5254, 0.3993, 0.5277, 0.4005, 0.5434, 0.3852, 0.5448, 0.3993, 0.5277, 0.4199, 0.5266, 0.4191, 0.5442, 0.4005, 0.5434, 0.4199, 0.5266, 0.4365, 0.5266, 0.4398, 0.5463, 0.4191, 0.5442, 0.3652, 0.5091, 0.3838, 0.5072, 0.3843, 0.5254, 0.3657, 0.5265, 0.3838, 0.5072, 0.402, 0.5069, 0.3993, 0.5277, 0.3843, 0.5254, 0.402, 0.5069, 0.4224, 0.5079, 0.4199, 0.5266, 0.3993, 0.5277, 0.4224, 0.5079, 0.4372, 0.5085, 0.4365, 0.5266, 0.4199, 0.5266, 0.4372, 0.5085, 0.4547, 0.509, 0.4551, 0.5272, 0.4365, 0.5266, 0.2746, 0.8872, 0.2903, 0.8842, 0.294, 0.9051, 0.2732, 0.9061, 0.2903, 0.8842, 0.3106, 0.8871, 0.3101, 0.9037, 0.294, 0.9051, 0.3106, 0.8871, 0.3289, 0.8868, 0.3283, 0.906, 0.3101, 0.9037, 0.3289, 0.8868, 0.3474, 0.8878, 0.347, 0.9081, 0.3283, 0.906, 0.2752, 0.8151, 0.2931, 0.815, 0.2964, 0.8322, 0.2739, 0.8319, 0.2739, 0.8319, 0.2964, 0.8322, 0.2919, 0.85, 0.2734, 0.8509, 0.2734, 0.8509, 0.2919, 0.85, 0.2897, 0.8703, 0.2747, 0.8698, 0.2747, 0.8698, 0.2897, 0.8703, 0.2903, 0.8842, 0.2746, 0.8872, 0.2931, 0.815, 0.3112, 0.8143, 0.3101, 0.8338, 0.2964, 0.8322, 0.2964, 0.8322, 0.3101, 0.8338, 0.3134, 0.852, 0.2919, 0.85, 0.2919, 0.85, 0.3134, 0.852, 0.3102, 0.8692, 0.2897, 0.8703, 0.2897, 0.8703, 0.3102, 0.8692, 0.3106, 0.8871, 0.2903, 0.8842, 0.3112, 0.8143, 0.3276, 0.8146, 0.3298, 0.8316, 0.3101, 0.8338, 0.3101, 0.8338, 0.3298, 0.8316, 0.3296, 0.8526, 0.3134, 0.852, 0.3134, 0.852, 0.3296, 0.8526, 0.3263, 0.8677, 0.3102, 0.8692, 0.3102, 0.8692, 0.3263, 0.8677, 0.3289, 0.8868, 0.3106, 0.8871, 0.3276, 0.8146, 0.3453, 0.8133, 0.3466, 0.8326, 0.3298, 0.8316, 0.3298, 0.8316, 0.3466, 0.8326, 0.3447, 0.8491, 0.3296, 0.8526, 0.3296, 0.8526, 0.3447, 0.8491, 0.3483, 0.8686, 0.3263, 0.8677, 0.3263, 0.8677, 0.3483, 0.8686, 0.3474, 0.8878, 0.3289, 0.8868, 0.3453, 0.8133, 0.3644, 0.8153, 0.3681, 0.8336, 0.3466, 0.8326, 0.3466, 0.8326, 0.3681, 0.8336, 0.366, 0.8521, 0.3447, 0.8491, 0.3447, 0.8491, 0.366, 0.8521, 0.367, 0.8674, 0.3483, 0.8686, 0.3483, 0.8686, 0.367, 0.8674, 0.365, 0.8849, 0.3474, 0.8878, 0.2729, 0.7967, 0.2927, 0.7969, 0.2931, 0.815, 0.2752, 0.8151, 0.2927, 0.7969, 0.311, 0.7974, 0.3112, 0.8143, 0.2931, 0.815, 0.311, 0.7974, 0.3249, 0.7987, 0.3276, 0.8146, 0.3112, 0.8143, 0.3249, 0.7987, 0.3482, 0.7964, 0.3453, 0.8133, 0.3276, 0.8146, 0.2733, 0.7224, 0.2932, 0.7238, 0.2972, 0.7422, 0.2753, 0.7425, 0.2753, 0.7425, 0.2972, 0.7422, 0.2902, 0.7617, 0.2758, 0.7615, 0.2758, 0.7615, 0.2902, 0.7617, 0.2912, 0.7765, 0.277, 0.7811, 0.277, 0.7811, 0.2912, 0.7765, 0.2927, 0.7969, 0.2729, 0.7967, 0.2932, 0.7238, 0.3106, 0.7246, 0.3126, 0.7436, 0.2972, 0.7422, 0.2972, 0.7422, 0.3126, 0.7436, 0.311, 0.7629, 0.2902, 0.7617, 0.2902, 0.7617, 0.311, 0.7629, 0.3102, 0.7777, 0.2912, 0.7765, 0.2912, 0.7765, 0.3102, 0.7777, 0.311, 0.7974, 0.2927, 0.7969, 0.3106, 0.7246, 0.3294, 0.729, 0.3289, 0.7429, 0.3126, 0.7436, 0.3126, 0.7436, 0.3289, 0.7429, 0.3293, 0.7614, 0.311, 0.7629, 0.311, 0.7629, 0.3293, 0.7614, 0.3291, 0.7784, 0.3102, 0.7777, 0.3102, 0.7777, 0.3291, 0.7784, 0.3249, 0.7987, 0.311, 0.7974, 0.3294, 0.729, 0.3481, 0.721, 0.347, 0.7429, 0.3289, 0.7429, 0.3289, 0.7429, 0.347, 0.7429, 0.3463, 0.7615, 0.3293, 0.7614, 0.3293, 0.7614, 0.3463, 0.7615, 0.3461, 0.7772, 0.3291, 0.7784, 0.3291, 0.7784, 0.3461, 0.7772, 0.3482, 0.7964, 0.3249, 0.7987, 0.3481, 0.721, 0.3633, 0.7244, 0.3648, 0.7398, 0.347, 0.7429, 0.347, 0.7429, 0.3648, 0.7398, 0.3642, 0.7608, 0.3463, 0.7615, 0.3463, 0.7615, 0.3642, 0.7608, 0.3634, 0.7785, 0.3461, 0.7772, 0.3461, 0.7772, 0.3634, 0.7785, 0.365, 0.7968, 0.3482, 0.7964, 0.2742, 0.708, 0.2954, 0.7074, 0.2932, 0.7238, 0.2733, 0.7224, 0.2954, 0.7074, 0.3115, 0.7099, 0.3106, 0.7246, 0.2932, 0.7238, 0.3115, 0.7099, 0.3291, 0.7062, 0.3294, 0.729, 0.3106, 0.7246, 0.3291, 0.7062, 0.3468, 0.7062, 0.3481, 0.721, 0.3294, 0.729, 0.2747, 0.6347, 0.2924, 0.6328, 0.2944, 0.6525, 0.275, 0.6526, 0.275, 0.6526, 0.2944, 0.6525, 0.293, 0.6731, 0.2746, 0.6692, 0.2746, 0.6692, 0.293, 0.6731, 0.2921, 0.6882, 0.2756, 0.6882, 0.2756, 0.6882, 0.2921, 0.6882, 0.2954, 0.7074, 0.2742, 0.708, 0.2924, 0.6328, 0.3108, 0.6345, 0.3112, 0.6527, 0.2944, 0.6525, 0.2944, 0.6525, 0.3112, 0.6527, 0.313, 0.6698, 0.293, 0.6731, 0.293, 0.6731, 0.313, 0.6698, 0.3128, 0.6896, 0.2921, 0.6882, 0.2921, 0.6882, 0.3128, 0.6896, 0.3115, 0.7099, 0.2954, 0.7074, 0.3108, 0.6345, 0.33, 0.6382, 0.3294, 0.6527, 0.3112, 0.6527, 0.3112, 0.6527, 0.3294, 0.6527, 0.3306, 0.673, 0.313, 0.6698, 0.313, 0.6698, 0.3306, 0.673, 0.3288, 0.6886, 0.3128, 0.6896, 0.3128, 0.6896, 0.3288, 0.6886, 0.3291, 0.7062, 0.3115, 0.7099, 0.33, 0.6382, 0.3446, 0.6361, 0.347, 0.6523, 0.3294, 0.6527, 0.3294, 0.6527, 0.347, 0.6523, 0.3497, 0.6721, 0.3306, 0.673, 0.3306, 0.673, 0.3497, 0.6721, 0.3488, 0.6865, 0.3288, 0.6886, 0.3288, 0.6886, 0.3488, 0.6865, 0.3468, 0.7062, 0.3291, 0.7062, 0.3446, 0.6361, 0.3664, 0.636, 0.3647, 0.6525, 0.347, 0.6523, 0.347, 0.6523, 0.3647, 0.6525, 0.3681, 0.6714, 0.3497, 0.6721, 0.3497, 0.6721, 0.3681, 0.6714, 0.3654, 0.6869, 0.3488, 0.6865, 0.3488, 0.6865, 0.3654, 0.6869, 0.3649, 0.7066, 0.3468, 0.7062, 0.2725, 0.6161, 0.2934, 0.6169, 0.2924, 0.6328, 0.2747, 0.6347, 0.2934, 0.6169, 0.3099, 0.614, 0.3108, 0.6345, 0.2924, 0.6328, 0.3099, 0.614, 0.3301, 0.6174, 0.33, 0.6382, 0.3108, 0.6345, 0.3301, 0.6174, 0.3495, 0.6147, 0.3446, 0.6361, 0.33, 0.6382, 0.275, 0.5436, 0.2956, 0.5425, 0.292, 0.5582, 0.2774, 0.5633, 0.2774, 0.5633, 0.292, 0.5582, 0.2932, 0.5802, 0.2734, 0.5828, 0.2734, 0.5828, 0.2932, 0.5802, 0.2908, 0.6008, 0.274, 0.5975, 0.274, 0.5975, 0.2908, 0.6008, 0.2934, 0.6169, 0.2725, 0.6161, 0.2956, 0.5425, 0.3088, 0.5467, 0.3108, 0.56, 0.292, 0.5582, 0.292, 0.5582, 0.3108, 0.56, 0.3118, 0.5785, 0.2932, 0.5802, 0.2932, 0.5802, 0.3118, 0.5785, 0.312, 0.5967, 0.2908, 0.6008, 0.2908, 0.6008, 0.312, 0.5967, 0.3099, 0.614, 0.2934, 0.6169, 0.3088, 0.5467, 0.3268, 0.5425, 0.3295, 0.5626, 0.3108, 0.56, 0.3108, 0.56, 0.3295, 0.5626, 0.3307, 0.5781, 0.3118, 0.5785, 0.3118, 0.5785, 0.3307, 0.5781, 0.3297, 0.5989, 0.312, 0.5967, 0.312, 0.5967, 0.3297, 0.5989, 0.3301, 0.6174, 0.3099, 0.614, 0.3268, 0.5425, 0.3478, 0.5471, 0.3478, 0.5604, 0.3295, 0.5626, 0.3295, 0.5626, 0.3478, 0.5604, 0.3456, 0.5802, 0.3307, 0.5781, 0.3307, 0.5781, 0.3456, 0.5802, 0.3465, 0.5945, 0.3297, 0.5989, 0.3297, 0.5989, 0.3465, 0.5945, 0.3495, 0.6147, 0.3301, 0.6174, 0.3478, 0.5471, 0.3634, 0.5435, 0.3641, 0.5639, 0.3478, 0.5604, 0.3478, 0.5604, 0.3641, 0.5639, 0.3634, 0.5812, 0.3456, 0.5802, 0.3456, 0.5802, 0.3634, 0.5812, 0.3622, 0.5975, 0.3465, 0.5945, 0.3465, 0.5945, 0.3622, 0.5975, 0.3635, 0.6167, 0.3495, 0.6147, 0.2749, 0.5258, 0.2934, 0.5223, 0.2956, 0.5425, 0.275, 0.5436, 0.2934, 0.5223, 0.3108, 0.5263, 0.3088, 0.5467, 0.2956, 0.5425, 0.3108, 0.5263, 0.3314, 0.5255, 0.3268, 0.5425, 0.3088, 0.5467, 0.3314, 0.5255, 0.3445, 0.5273, 0.3478, 0.5471, 0.3268, 0.5425, 0.271, 0.506, 0.2922, 0.5083, 0.2934, 0.5223, 0.2749, 0.5258, 0.2922, 0.5083, 0.3111, 0.5092, 0.3108, 0.5263, 0.2934, 0.5223, 0.3111, 0.5092, 0.3274, 0.5096, 0.3314, 0.5255, 0.3108, 0.5263, 0.3274, 0.5096, 0.3473, 0.5081, 0.3445, 0.5273, 0.3314, 0.5255, 0.3473, 0.5081, 0.3652, 0.5091, 0.3657, 0.5265, 0.3445, 0.5273, 0.1832, 0.8856, 0.2013, 0.8859, 0.2017, 0.9076, 0.1842, 0.9052, 0.2013, 0.8859, 0.2216, 0.889, 0.223, 0.9053, 0.2017, 0.9076, 0.2216, 0.889, 0.2377, 0.8879, 0.2404, 0.9079, 0.223, 0.9053, 0.2377, 0.8879, 0.2574, 0.8857, 0.2567, 0.9088, 0.2404, 0.9079, 0.1843, 0.8146, 0.2025, 0.8145, 0.2004, 0.8359, 0.1857, 0.8332, 0.1857, 0.8332, 0.2004, 0.8359, 0.2024, 0.8508, 0.1842, 0.851, 0.1842, 0.851, 0.2024, 0.8508, 0.2029, 0.866, 0.1844, 0.8686, 0.1844, 0.8686, 0.2029, 0.866, 0.2013, 0.8859, 0.1832, 0.8856, 0.2025, 0.8145, 0.2198, 0.8132, 0.2203, 0.8315, 0.2004, 0.8359, 0.2004, 0.8359, 0.2203, 0.8315, 0.2204, 0.851, 0.2024, 0.8508, 0.2024, 0.8508, 0.2204, 0.851, 0.2193, 0.8685, 0.2029, 0.866, 0.2029, 0.866, 0.2193, 0.8685, 0.2216, 0.889, 0.2013, 0.8859, 0.2198, 0.8132, 0.2374, 0.8149, 0.2383, 0.8332, 0.2203, 0.8315, 0.2203, 0.8315, 0.2383, 0.8332, 0.2388, 0.8478, 0.2204, 0.851, 0.2204, 0.851, 0.2388, 0.8478, 0.2382, 0.8667, 0.2193, 0.8685, 0.2193, 0.8685, 0.2382, 0.8667, 0.2377, 0.8879, 0.2216, 0.889, 0.2374, 0.8149, 0.2557, 0.8156, 0.2584, 0.8339, 0.2383, 0.8332, 0.2383, 0.8332, 0.2584, 0.8339, 0.2583, 0.8513, 0.2388, 0.8478, 0.2388, 0.8478, 0.2583, 0.8513, 0.2557, 0.8705, 0.2382, 0.8667, 0.2382, 0.8667, 0.2557, 0.8705, 0.2574, 0.8857, 0.2377, 0.8879, 0.2557, 0.8156, 0.2752, 0.8151, 0.2739, 0.8319, 0.2584, 0.8339, 0.2584, 0.8339, 0.2739, 0.8319, 0.2734, 0.8509, 0.2583, 0.8513, 0.2583, 0.8513, 0.2734, 0.8509, 0.2747, 0.8698, 0.2557, 0.8705, 0.2557, 0.8705, 0.2747, 0.8698, 0.2746, 0.8872, 0.2574, 0.8857, 0.1854, 0.7957, 0.2014, 0.7959, 0.2025, 0.8145, 0.1843, 0.8146, 0.2014, 0.7959, 0.2195, 0.7967, 0.2198, 0.8132, 0.2025, 0.8145, 0.2195, 0.7967, 0.2409, 0.8002, 0.2374, 0.8149, 0.2198, 0.8132, 0.2409, 0.8002, 0.2577, 0.7976, 0.2557, 0.8156, 0.2374, 0.8149, 0.1844, 0.7273, 0.2029, 0.7243, 0.2025, 0.743, 0.1854, 0.742, 0.1854, 0.742, 0.2025, 0.743, 0.201, 0.7609, 0.1847, 0.7598, 0.1847, 0.7598, 0.201, 0.7609, 0.205, 0.777, 0.1805, 0.7794, 0.1805, 0.7794, 0.205, 0.777, 0.2014, 0.7959, 0.1854, 0.7957, 0.2029, 0.7243, 0.2207, 0.7246, 0.2212, 0.7436, 0.2025, 0.743, 0.2025, 0.743, 0.2212, 0.7436, 0.2207, 0.7609, 0.201, 0.7609, 0.201, 0.7609, 0.2207, 0.7609, 0.2208, 0.7785, 0.205, 0.777, 0.205, 0.777, 0.2208, 0.7785, 0.2195, 0.7967, 0.2014, 0.7959, 0.2207, 0.7246, 0.2382, 0.7265, 0.2392, 0.7414, 0.2212, 0.7436, 0.2212, 0.7436, 0.2392, 0.7414, 0.2384, 0.7599, 0.2207, 0.7609, 0.2207, 0.7609, 0.2384, 0.7599, 0.236, 0.7768, 0.2208, 0.7785, 0.2208, 0.7785, 0.236, 0.7768, 0.2409, 0.8002, 0.2195, 0.7967, 0.2382, 0.7265, 0.2555, 0.7257, 0.2558, 0.7454, 0.2392, 0.7414, 0.2392, 0.7414, 0.2558, 0.7454, 0.2587, 0.7608, 0.2384, 0.7599, 0.2384, 0.7599, 0.2587, 0.7608, 0.2551, 0.7775, 0.236, 0.7768, 0.236, 0.7768, 0.2551, 0.7775, 0.2577, 0.7976, 0.2409, 0.8002, 0.2555, 0.7257, 0.2733, 0.7224, 0.2753, 0.7425, 0.2558, 0.7454, 0.2558, 0.7454, 0.2753, 0.7425, 0.2758, 0.7615, 0.2587, 0.7608, 0.2587, 0.7608, 0.2758, 0.7615, 0.277, 0.7811, 0.2551, 0.7775, 0.2551, 0.7775, 0.277, 0.7811, 0.2729, 0.7967, 0.2577, 0.7976, 0.1846, 0.706, 0.2023, 0.7066, 0.2029, 0.7243, 0.1844, 0.7273, 0.2023, 0.7066, 0.2244, 0.7048, 0.2207, 0.7246, 0.2029, 0.7243, 0.2244, 0.7048, 0.2389, 0.7056, 0.2382, 0.7265, 0.2207, 0.7246, 0.2389, 0.7056, 0.2576, 0.7081, 0.2555, 0.7257, 0.2382, 0.7265, 0.1828, 0.6331, 0.1995, 0.6324, 0.1998, 0.6529, 0.1831, 0.6538, 0.1831, 0.6538, 0.1998, 0.6529, 0.1998, 0.6716, 0.185, 0.6704, 0.185, 0.6704, 0.1998, 0.6716, 0.2037, 0.6892, 0.1861, 0.6874, 0.1861, 0.6874, 0.2037, 0.6892, 0.2023, 0.7066, 0.1846, 0.706, 0.1995, 0.6324, 0.2209, 0.6336, 0.2194, 0.6535, 0.1998, 0.6529, 0.1998, 0.6529, 0.2194, 0.6535, 0.2189, 0.6726, 0.1998, 0.6716, 0.1998, 0.6716, 0.2189, 0.6726, 0.2226, 0.6897, 0.2037, 0.6892, 0.2037, 0.6892, 0.2226, 0.6897, 0.2244, 0.7048, 0.2023, 0.7066, 0.2209, 0.6336, 0.24, 0.6333, 0.2366, 0.6546, 0.2194, 0.6535, 0.2194, 0.6535, 0.2366, 0.6546, 0.2375, 0.669, 0.2189, 0.6726, 0.2189, 0.6726, 0.2375, 0.669, 0.2396, 0.6903, 0.2226, 0.6897, 0.2226, 0.6897, 0.2396, 0.6903, 0.2389, 0.7056, 0.2244, 0.7048, 0.24, 0.6333, 0.2585, 0.6343, 0.2569, 0.6526, 0.2366, 0.6546, 0.2366, 0.6546, 0.2569, 0.6526, 0.2562, 0.6703, 0.2375, 0.669, 0.2375, 0.669, 0.2562, 0.6703, 0.258, 0.6876, 0.2396, 0.6903, 0.2396, 0.6903, 0.258, 0.6876, 0.2576, 0.7081, 0.2389, 0.7056, 0.2585, 0.6343, 0.2747, 0.6347, 0.275, 0.6526, 0.2569, 0.6526, 0.2569, 0.6526, 0.275, 0.6526, 0.2746, 0.6692, 0.2562, 0.6703, 0.2562, 0.6703, 0.2746, 0.6692, 0.2756, 0.6882, 0.258, 0.6876, 0.258, 0.6876, 0.2756, 0.6882, 0.2742, 0.708, 0.2576, 0.7081, 0.1846, 0.6164, 0.2015, 0.6158, 0.1995, 0.6324, 0.1828, 0.6331, 0.2015, 0.6158, 0.2198, 0.6159, 0.2209, 0.6336, 0.1995, 0.6324, 0.2198, 0.6159, 0.2387, 0.6167, 0.24, 0.6333, 0.2209, 0.6336, 0.2387, 0.6167, 0.2582, 0.6158, 0.2585, 0.6343, 0.24, 0.6333, 0.1822, 0.5422, 0.2026, 0.545, 0.2045, 0.5631, 0.1809, 0.5607, 0.1809, 0.5607, 0.2045, 0.5631, 0.2026, 0.5797, 0.1854, 0.5763, 0.1854, 0.5763, 0.2026, 0.5797, 0.2035, 0.5949, 0.1849, 0.5984, 0.1849, 0.5984, 0.2035, 0.5949, 0.2015, 0.6158, 0.1846, 0.6164, 0.2026, 0.545, 0.221, 0.5434, 0.2205, 0.5619, 0.2045, 0.5631, 0.2045, 0.5631, 0.2205, 0.5619, 0.2227, 0.5793, 0.2026, 0.5797, 0.2026, 0.5797, 0.2227, 0.5793, 0.2206, 0.5986, 0.2035, 0.5949, 0.2035, 0.5949, 0.2206, 0.5986, 0.2198, 0.6159, 0.2015, 0.6158, 0.221, 0.5434, 0.2399, 0.5447, 0.2385, 0.5621, 0.2205, 0.5619, 0.2205, 0.5619, 0.2385, 0.5621, 0.2388, 0.5795, 0.2227, 0.5793, 0.2227, 0.5793, 0.2388, 0.5795, 0.2377, 0.5985, 0.2206, 0.5986, 0.2206, 0.5986, 0.2377, 0.5985, 0.2387, 0.6167, 0.2198, 0.6159, 0.2399, 0.5447, 0.2569, 0.5442, 0.257, 0.5625, 0.2385, 0.5621, 0.2385, 0.5621, 0.257, 0.5625, 0.2538, 0.5798, 0.2388, 0.5795, 0.2388, 0.5795, 0.2538, 0.5798, 0.258, 0.5999, 0.2377, 0.5985, 0.2377, 0.5985, 0.258, 0.5999, 0.2582, 0.6158, 0.2387, 0.6167, 0.2569, 0.5442, 0.275, 0.5436, 0.2774, 0.5633, 0.257, 0.5625, 0.257, 0.5625, 0.2774, 0.5633, 0.2734, 0.5828, 0.2538, 0.5798, 0.2538, 0.5798, 0.2734, 0.5828, 0.274, 0.5975, 0.258, 0.5999, 0.258, 0.5999, 0.274, 0.5975, 0.2725, 0.6161, 0.2582, 0.6158, 0.1842, 0.5265, 0.2027, 0.526, 0.2026, 0.545, 0.1822, 0.5422, 0.2027, 0.526, 0.2207, 0.5254, 0.221, 0.5434, 0.2026, 0.545, 0.2207, 0.5254, 0.2388, 0.5265, 0.2399, 0.5447, 0.221, 0.5434, 0.2388, 0.5265, 0.257, 0.5233, 0.2569, 0.5442, 0.2399, 0.5447, 0.1873, 0.5083, 0.2037, 0.5097, 0.2027, 0.526, 0.1842, 0.5265, 0.2037, 0.5097, 0.2212, 0.5085, 0.2207, 0.5254, 0.2027, 0.526, 0.2212, 0.5085, 0.2409, 0.5078, 0.2388, 0.5265, 0.2207, 0.5254, 0.2409, 0.5078, 0.2569, 0.5084, 0.257, 0.5233, 0.2388, 0.5265, 0.2569, 0.5084, 0.271, 0.506, 0.2749, 0.5258, 0.257, 0.5233, 0.0941, 0.8876, 0.1113, 0.8871, 0.1095, 0.9032, 0.09207, 0.9031, 0.1113, 0.8871, 0.1299, 0.8846, 0.1298, 0.9043, 0.1095, 0.9032, 0.1299, 0.8846, 0.1476, 0.886, 0.149, 0.907, 0.1298, 0.9043, 0.1476, 0.886, 0.1677, 0.8841, 0.1657, 0.9046, 0.149, 0.907, 0.09478, 0.8172, 0.1146, 0.8146, 0.1118, 0.8314, 0.09402, 0.8327, 0.09402, 0.8327, 0.1118, 0.8314, 0.1089, 0.8482, 0.09583, 0.8522, 0.09583, 0.8522, 0.1089, 0.8482, 0.1122, 0.8689, 0.09313, 0.8684, 0.09313, 0.8684, 0.1122, 0.8689, 0.1113, 0.8871, 0.0941, 0.8876, 0.1146, 0.8146, 0.1297, 0.8152, 0.1301, 0.834, 0.1118, 0.8314, 0.1118, 0.8314, 0.1301, 0.834, 0.1324, 0.8546, 0.1089, 0.8482, 0.1089, 0.8482, 0.1324, 0.8546, 0.1308, 0.8687, 0.1122, 0.8689, 0.1122, 0.8689, 0.1308, 0.8687, 0.1299, 0.8846, 0.1113, 0.8871, 0.1297, 0.8152, 0.1483, 0.8147, 0.151, 0.8346, 0.1301, 0.834, 0.1301, 0.834, 0.151, 0.8346, 0.1495, 0.8493, 0.1324, 0.8546, 0.1324, 0.8546, 0.1495, 0.8493, 0.1482, 0.8674, 0.1308, 0.8687, 0.1308, 0.8687, 0.1482, 0.8674, 0.1476, 0.886, 0.1299, 0.8846, 0.1483, 0.8147, 0.1665, 0.8146, 0.1674, 0.8293, 0.151, 0.8346, 0.151, 0.8346, 0.1674, 0.8293, 0.165, 0.8524, 0.1495, 0.8493, 0.1495, 0.8493, 0.165, 0.8524, 0.1664, 0.8662, 0.1482, 0.8674, 0.1482, 0.8674, 0.1664, 0.8662, 0.1677, 0.8841, 0.1476, 0.886, 0.1665, 0.8146, 0.1843, 0.8146, 0.1857, 0.8332, 0.1674, 0.8293, 0.1674, 0.8293, 0.1857, 0.8332, 0.1842, 0.851, 0.165, 0.8524, 0.165, 0.8524, 0.1842, 0.851, 0.1844, 0.8686, 0.1664, 0.8662, 0.1664, 0.8662, 0.1844, 0.8686, 0.1832, 0.8856, 0.1677, 0.8841, 0.09735, 0.7939, 0.1101, 0.7984, 0.1146, 0.8146, 0.09478, 0.8172, 0.1101, 0.7984, 0.132, 0.797, 0.1297, 0.8152, 0.1146, 0.8146, 0.132, 0.797, 0.1494, 0.7959, 0.1483, 0.8147, 0.1297, 0.8152, 0.1494, 0.7959, 0.1663, 0.7968, 0.1665, 0.8146, 0.1483, 0.8147, 0.09136, 0.7248, 0.1132, 0.7245, 0.1113, 0.7415, 0.09152, 0.7399, 0.09152, 0.7399, 0.1113, 0.7415, 0.1126, 0.761, 0.09507, 0.7611, 0.09507, 0.7611, 0.1126, 0.761, 0.1123, 0.7753, 0.09611, 0.7783, 0.09611, 0.7783, 0.1123, 0.7753, 0.1101, 0.7984, 0.09735, 0.7939, 0.1132, 0.7245, 0.129, 0.7244, 0.1302, 0.7437, 0.1113, 0.7415, 0.1113, 0.7415, 0.1302, 0.7437, 0.1307, 0.7614, 0.1126, 0.761, 0.1126, 0.761, 0.1307, 0.7614, 0.132, 0.7789, 0.1123, 0.7753, 0.1123, 0.7753, 0.132, 0.7789, 0.132, 0.797, 0.1101, 0.7984, 0.129, 0.7244, 0.1467, 0.7263, 0.1476, 0.742, 0.1302, 0.7437, 0.1302, 0.7437, 0.1476, 0.742, 0.1474, 0.7629, 0.1307, 0.7614, 0.1307, 0.7614, 0.1474, 0.7629, 0.1477, 0.7789, 0.132, 0.7789, 0.132, 0.7789, 0.1477, 0.7789, 0.1494, 0.7959, 0.132, 0.797, 0.1467, 0.7263, 0.1643, 0.7267, 0.1661, 0.7415, 0.1476, 0.742, 0.1476, 0.742, 0.1661, 0.7415, 0.1662, 0.7607, 0.1474, 0.7629, 0.1474, 0.7629, 0.1662, 0.7607, 0.1666, 0.7762, 0.1477, 0.7789, 0.1477, 0.7789, 0.1666, 0.7762, 0.1663, 0.7968, 0.1494, 0.7959, 0.1643, 0.7267, 0.1844, 0.7273, 0.1854, 0.742, 0.1661, 0.7415, 0.1661, 0.7415, 0.1854, 0.742, 0.1847, 0.7598, 0.1662, 0.7607, 0.1662, 0.7607, 0.1847, 0.7598, 0.1805, 0.7794, 0.1666, 0.7762, 0.1666, 0.7762, 0.1805, 0.7794, 0.1854, 0.7957, 0.1663, 0.7968, 0.09295, 0.7058, 0.1162, 0.7075, 0.1132, 0.7245, 0.09136, 0.7248, 0.1162, 0.7075, 0.1304, 0.7073, 0.129, 0.7244, 0.1132, 0.7245, 0.1304, 0.7073, 0.1496, 0.7056, 0.1467, 0.7263, 0.129, 0.7244, 0.1496, 0.7056, 0.1669, 0.7044, 0.1643, 0.7267, 0.1467, 0.7263, 0.09239, 0.6318, 0.1123, 0.6339, 0.1125, 0.6524, 0.09474, 0.6541, 0.09474, 0.6541, 0.1125, 0.6524, 0.1121, 0.6704, 0.09451, 0.6708, 0.09451, 0.6708, 0.1121, 0.6704, 0.1129, 0.6896, 0.09235, 0.6909, 0.09235, 0.6909, 0.1129, 0.6896, 0.1162, 0.7075, 0.09295, 0.7058, 0.1123, 0.6339, 0.1286, 0.6339, 0.1311, 0.6535, 0.1125, 0.6524, 0.1125, 0.6524, 0.1311, 0.6535, 0.1309, 0.6725, 0.1121, 0.6704, 0.1121, 0.6704, 0.1309, 0.6725, 0.1283, 0.6887, 0.1129, 0.6896, 0.1129, 0.6896, 0.1283, 0.6887, 0.1304, 0.7073, 0.1162, 0.7075, 0.1286, 0.6339, 0.1461, 0.6333, 0.148, 0.6513, 0.1311, 0.6535, 0.1311, 0.6535, 0.148, 0.6513, 0.1514, 0.6714, 0.1309, 0.6725, 0.1309, 0.6725, 0.1514, 0.6714, 0.1465, 0.6869, 0.1283, 0.6887, 0.1283, 0.6887, 0.1465, 0.6869, 0.1496, 0.7056, 0.1304, 0.7073, 0.1461, 0.6333, 0.1647, 0.6372, 0.1651, 0.6551, 0.148, 0.6513, 0.148, 0.6513, 0.1651, 0.6551, 0.169, 0.6675, 0.1514, 0.6714, 0.1514, 0.6714, 0.169, 0.6675, 0.1651, 0.6876, 0.1465, 0.6869, 0.1465, 0.6869, 0.1651, 0.6876, 0.1669, 0.7044, 0.1496, 0.7056, 0.1647, 0.6372, 0.1828, 0.6331, 0.1831, 0.6538, 0.1651, 0.6551, 0.1651, 0.6551, 0.1831, 0.6538, 0.185, 0.6704, 0.169, 0.6675, 0.169, 0.6675, 0.185, 0.6704, 0.1861, 0.6874, 0.1651, 0.6876, 0.1651, 0.6876, 0.1861, 0.6874, 0.1846, 0.706, 0.1669, 0.7044, 0.09372, 0.6159, 0.1136, 0.6149, 0.1123, 0.6339, 0.09239, 0.6318, 0.1136, 0.6149, 0.1305, 0.617, 0.1286, 0.6339, 0.1123, 0.6339, 0.1305, 0.617, 0.1497, 0.6152, 0.1461, 0.6333, 0.1286, 0.6339, 0.1497, 0.6152, 0.1668, 0.6173, 0.1647, 0.6372, 0.1461, 0.6333, 0.09404, 0.5439, 0.1127, 0.5436, 0.1124, 0.5629, 0.0936, 0.5601, 0.0936, 0.5601, 0.1124, 0.5629, 0.1134, 0.5791, 0.09412, 0.5803, 0.09412, 0.5803, 0.1134, 0.5791, 0.1138, 0.5966, 0.09551, 0.5982, 0.09551, 0.5982, 0.1138, 0.5966, 0.1136, 0.6149, 0.09372, 0.6159, 0.1127, 0.5436, 0.13, 0.5472, 0.1305, 0.5619, 0.1124, 0.5629, 0.1124, 0.5629, 0.1305, 0.5619, 0.1314, 0.5787, 0.1134, 0.5791, 0.1134, 0.5791, 0.1314, 0.5787, 0.1298, 0.5972, 0.1138, 0.5966, 0.1138, 0.5966, 0.1298, 0.5972, 0.1305, 0.617, 0.1136, 0.6149, 0.13, 0.5472, 0.1471, 0.5466, 0.1488, 0.5627, 0.1305, 0.5619, 0.1305, 0.5619, 0.1488, 0.5627, 0.15, 0.5808, 0.1314, 0.5787, 0.1314, 0.5787, 0.15, 0.5808, 0.1467, 0.5965, 0.1298, 0.5972, 0.1298, 0.5972, 0.1467, 0.5965, 0.1497, 0.6152, 0.1305, 0.617, 0.1471, 0.5466, 0.1656, 0.5434, 0.1664, 0.5622, 0.1488, 0.5627, 0.1488, 0.5627, 0.1664, 0.5622, 0.1659, 0.5801, 0.15, 0.5808, 0.15, 0.5808, 0.1659, 0.5801, 0.1669, 0.5976, 0.1467, 0.5965, 0.1467, 0.5965, 0.1669, 0.5976, 0.1668, 0.6173, 0.1497, 0.6152, 0.1656, 0.5434, 0.1822, 0.5422, 0.1809, 0.5607, 0.1664, 0.5622, 0.1664, 0.5622, 0.1809, 0.5607, 0.1854, 0.5763, 0.1659, 0.5801, 0.1659, 0.5801, 0.1854, 0.5763, 0.1849, 0.5984, 0.1669, 0.5976, 0.1669, 0.5976, 0.1849, 0.5984, 0.1846, 0.6164, 0.1668, 0.6173, 0.09334, 0.5248, 0.1134, 0.5253, 0.1127, 0.5436, 0.09404, 0.5439, 0.1134, 0.5253, 0.1293, 0.5241, 0.13, 0.5472, 0.1127, 0.5436, 0.1293, 0.5241, 0.1502, 0.5273, 0.1471, 0.5466, 0.13, 0.5472, 0.1502, 0.5273, 0.1666, 0.527, 0.1656, 0.5434, 0.1471, 0.5466, 0.09418, 0.5048, 0.1108, 0.5073, 0.1134, 0.5253, 0.09334, 0.5248, 0.1108, 0.5073, 0.1301, 0.5076, 0.1293, 0.5241, 0.1134, 0.5253, 0.1301, 0.5076, 0.1489, 0.5095, 0.1502, 0.5273, 0.1293, 0.5241, 0.1489, 0.5095, 0.1665, 0.5081, 0.1666, 0.527, 0.1502, 0.5273, 0.1665, 0.5081, 0.1873, 0.5083, 0.1842, 0.5265, 0.1666, 0.527, 0.003755, 0.8901, 0.02258, 0.8868, 0.02285, 0.9078, 0.003636, 0.9047, 0.02258, 0.8868, 0.03994, 0.8871, 0.04373, 0.9047, 0.02285, 0.9078, 0.03994, 0.8871, 0.05848, 0.886, 0.05546, 0.9049, 0.04373, 0.9047, 0.05848, 0.886, 0.07441, 0.8844, 0.076, 0.9011, 0.05546, 0.9049, 0.002427, 0.8154, 0.02201, 0.8154, 0.02296, 0.8329, 0.003721, 0.8329, 0.003721, 0.8329, 0.02296, 0.8329, 0.01969, 0.8508, 0.004379, 0.8503, 0.004379, 0.8503, 0.01969, 0.8508, 0.02195, 0.8689, 0.004219, 0.8695, 0.004219, 0.8695, 0.02195, 0.8689, 0.02258, 0.8868, 0.003755, 0.8901, 0.02201, 0.8154, 0.04065, 0.8143, 0.0398, 0.8347, 0.02296, 0.8329, 0.02296, 0.8329, 0.0398, 0.8347, 0.03788, 0.8525, 0.01969, 0.8508, 0.01969, 0.8508, 0.03788, 0.8525, 0.04116, 0.8674, 0.02195, 0.8689, 0.02195, 0.8689, 0.04116, 0.8674, 0.03994, 0.8871, 0.02258, 0.8868, 0.04065, 0.8143, 0.0556, 0.8146, 0.06122, 0.8335, 0.0398, 0.8347, 0.0398, 0.8347, 0.06122, 0.8335, 0.05817, 0.8511, 0.03788, 0.8525, 0.03788, 0.8525, 0.05817, 0.8511, 0.05824, 0.8687, 0.04116, 0.8674, 0.04116, 0.8674, 0.05824, 0.8687, 0.05848, 0.886, 0.03994, 0.8871, 0.0556, 0.8146, 0.07486, 0.8143, 0.07596, 0.833, 0.06122, 0.8335, 0.06122, 0.8335, 0.07596, 0.833, 0.07618, 0.8508, 0.05817, 0.8511, 0.05817, 0.8511, 0.07618, 0.8508, 0.07714, 0.8666, 0.05824, 0.8687, 0.05824, 0.8687, 0.07714, 0.8666, 0.07441, 0.8844, 0.05848, 0.886, 0.07486, 0.8143, 0.09478, 0.8172, 0.09402, 0.8327, 0.07596, 0.833, 0.07596, 0.833, 0.09402, 0.8327, 0.09583, 0.8522, 0.07618, 0.8508, 0.07618, 0.8508, 0.09583, 0.8522, 0.09313, 0.8684, 0.07714, 0.8666, 0.07714, 0.8666, 0.09313, 0.8684, 0.0941, 0.8876, 0.07441, 0.8844, 0.001183, 0.7955, 0.02184, 0.7954, 0.02201, 0.8154, 0.002427, 0.8154, 0.02184, 0.7954, 0.04168, 0.8002, 0.04065, 0.8143, 0.02201, 0.8154, 0.04168, 0.8002, 0.05719, 0.7954, 0.0556, 0.8146, 0.04065, 0.8143, 0.05719, 0.7954, 0.0774, 0.7979, 0.07486, 0.8143, 0.0556, 0.8146, 0.002698, 0.7237, 0.02038, 0.7221, 0.02047, 0.7406, 0.002819, 0.7415, 0.002819, 0.7415, 0.02047, 0.7406, 0.02298, 0.7592, 0.0001097, 0.7613, 0.0001097, 0.7613, 0.02298, 0.7592, 0.02226, 0.7794, 0.005638, 0.7784, 0.005638, 0.7784, 0.02226, 0.7794, 0.02184, 0.7954, 0.001183, 0.7955, 0.02038, 0.7221, 0.03775, 0.7224, 0.0405, 0.7424, 0.02047, 0.7406, 0.02047, 0.7406, 0.0405, 0.7424, 0.03972, 0.763, 0.02298, 0.7592, 0.02298, 0.7592, 0.03972, 0.763, 0.03982, 0.7809, 0.02226, 0.7794, 0.02226, 0.7794, 0.03982, 0.7809, 0.04168, 0.8002, 0.02184, 0.7954, 0.03775, 0.7224, 0.05909, 0.7246, 0.05871, 0.7431, 0.0405, 0.7424, 0.0405, 0.7424, 0.05871, 0.7431, 0.05921, 0.7614, 0.03972, 0.763, 0.03972, 0.763, 0.05921, 0.7614, 0.0582, 0.7794, 0.03982, 0.7809, 0.03982, 0.7809, 0.0582, 0.7794, 0.05719, 0.7954, 0.04168, 0.8002, 0.05909, 0.7246, 0.07619, 0.7244, 0.07731, 0.7416, 0.05871, 0.7431, 0.05871, 0.7431, 0.07731, 0.7416, 0.07656, 0.7623, 0.05921, 0.7614, 0.05921, 0.7614, 0.07656, 0.7623, 0.07501, 0.7788, 0.0582, 0.7794, 0.0582, 0.7794, 0.07501, 0.7788, 0.0774, 0.7979, 0.05719, 0.7954, 0.07619, 0.7244, 0.09136, 0.7248, 0.09152, 0.7399, 0.07731, 0.7416, 0.07731, 0.7416, 0.09152, 0.7399, 0.09507, 0.7611, 0.07656, 0.7623, 0.07656, 0.7623, 0.09507, 0.7611, 0.09611, 0.7783, 0.07501, 0.7788, 0.07501, 0.7788, 0.09611, 0.7783, 0.09735, 0.7939, 0.0774, 0.7979, 0.0007578, 0.7074, 0.02396, 0.7077, 0.02038, 0.7221, 0.002698, 0.7237, 0.02396, 0.7077, 0.03937, 0.7078, 0.03775, 0.7224, 0.02038, 0.7221, 0.03937, 0.7078, 0.05857, 0.7065, 0.05909, 0.7246, 0.03775, 0.7224, 0.05857, 0.7065, 0.07652, 0.7051, 0.07619, 0.7244, 0.05909, 0.7246, 0.00453, 0.6345, 0.02222, 0.635, 0.02232, 0.6504, 0.003605, 0.6526, 0.003605, 0.6526, 0.02232, 0.6504, 0.02144, 0.6703, 0.004241, 0.6704, 0.004241, 0.6704, 0.02144, 0.6703, 0.02152, 0.6896, 0.005469, 0.6865, 0.005469, 0.6865, 0.02152, 0.6896, 0.02396, 0.7077, 0.0007578, 0.7074, 0.02222, 0.635, 0.0415, 0.6335, 0.03904, 0.6514, 0.02232, 0.6504, 0.02232, 0.6504, 0.03904, 0.6514, 0.03998, 0.6707, 0.02144, 0.6703, 0.02144, 0.6703, 0.03998, 0.6707, 0.03579, 0.6891, 0.02152, 0.6896, 0.02152, 0.6896, 0.03579, 0.6891, 0.03937, 0.7078, 0.02396, 0.7077, 0.0415, 0.6335, 0.0587, 0.6352, 0.05823, 0.6518, 0.03904, 0.6514, 0.03904, 0.6514, 0.05823, 0.6518, 0.05897, 0.6728, 0.03998, 0.6707, 0.03998, 0.6707, 0.05897, 0.6728, 0.05776, 0.6884, 0.03579, 0.6891, 0.03579, 0.6891, 0.05776, 0.6884, 0.05857, 0.7065, 0.03937, 0.7078, 0.0587, 0.6352, 0.07593, 0.6336, 0.07353, 0.652, 0.05823, 0.6518, 0.05823, 0.6518, 0.07353, 0.652, 0.0753, 0.6707, 0.05897, 0.6728, 0.05897, 0.6728, 0.0753, 0.6707, 0.07793, 0.6886, 0.05776, 0.6884, 0.05776, 0.6884, 0.07793, 0.6886, 0.07652, 0.7051, 0.05857, 0.7065, 0.07593, 0.6336, 0.09239, 0.6318, 0.09474, 0.6541, 0.07353, 0.652, 0.07353, 0.652, 0.09474, 0.6541, 0.09451, 0.6708, 0.0753, 0.6707, 0.0753, 0.6707, 0.09451, 0.6708, 0.09235, 0.6909, 0.07793, 0.6886, 0.07793, 0.6886, 0.09235, 0.6909, 0.09295, 0.7058, 0.07652, 0.7051, 0.003714, 0.6168, 0.02133, 0.6125, 0.02222, 0.635, 0.00453, 0.6345, 0.02133, 0.6125, 0.04019, 0.6163, 0.0415, 0.6335, 0.02222, 0.635, 0.04019, 0.6163, 0.05775, 0.6158, 0.0587, 0.6352, 0.0415, 0.6335, 0.05775, 0.6158, 0.07514, 0.6198, 0.07593, 0.6336, 0.0587, 0.6352, 0.001534, 0.5425, 0.0222, 0.544, 0.02109, 0.5617, 0.003991, 0.5633, 0.003991, 0.5633, 0.02109, 0.5617, 0.02374, 0.5798, 0.003987, 0.5801, 0.003987, 0.5801, 0.02374, 0.5798, 0.02383, 0.5959, 0.004084, 0.5985, 0.004084, 0.5985, 0.02383, 0.5959, 0.02133, 0.6125, 0.003714, 0.6168, 0.0222, 0.544, 0.04002, 0.5407, 0.0397, 0.5614, 0.02109, 0.5617, 0.02109, 0.5617, 0.0397, 0.5614, 0.04343, 0.5775, 0.02374, 0.5798, 0.02374, 0.5798, 0.04343, 0.5775, 0.04057, 0.5986, 0.02383, 0.5959, 0.02383, 0.5959, 0.04057, 0.5986, 0.04019, 0.6163, 0.02133, 0.6125, 0.04002, 0.5407, 0.06087, 0.5437, 0.05798, 0.5625, 0.0397, 0.5614, 0.0397, 0.5614, 0.05798, 0.5625, 0.05853, 0.5786, 0.04343, 0.5775, 0.04343, 0.5775, 0.05853, 0.5786, 0.0586, 0.5995, 0.04057, 0.5986, 0.04057, 0.5986, 0.0586, 0.5995, 0.05775, 0.6158, 0.04019, 0.6163, 0.06087, 0.5437, 0.07485, 0.5425, 0.07627, 0.562, 0.05798, 0.5625, 0.05798, 0.5625, 0.07627, 0.562, 0.07611, 0.5798, 0.05853, 0.5786, 0.05853, 0.5786, 0.07611, 0.5798, 0.07537, 0.598, 0.0586, 0.5995, 0.0586, 0.5995, 0.07537, 0.598, 0.07514, 0.6198, 0.05775, 0.6158, 0.07485, 0.5425, 0.09404, 0.5439, 0.0936, 0.5601, 0.07627, 0.562, 0.07627, 0.562, 0.0936, 0.5601, 0.09412, 0.5803, 0.07611, 0.5798, 0.07611, 0.5798, 0.09412, 0.5803, 0.09551, 0.5982, 0.07537, 0.598, 0.07537, 0.598, 0.09551, 0.5982, 0.09372, 0.6159, 0.07514, 0.6198, 0.001425, 0.5282, 0.02082, 0.5236, 0.0222, 0.544, 0.001534, 0.5425, 0.02082, 0.5236, 0.04016, 0.5241, 0.04002, 0.5407, 0.0222, 0.544, 0.04016, 0.5241, 0.05772, 0.5247, 0.06087, 0.5437, 0.04002, 0.5407, 0.05772, 0.5247, 0.07608, 0.5255, 0.07485, 0.5425, 0.06087, 0.5437, 0.003619, 0.508, 0.02341, 0.5086, 0.02082, 0.5236, 0.001425, 0.5282, 0.02341, 0.5086, 0.04211, 0.5052, 0.04016, 0.5241, 0.02082, 0.5236, 0.04211, 0.5052, 0.05808, 0.508, 0.05772, 0.5247, 0.04016, 0.5241, 0.05808, 0.508, 0.07617, 0.508, 0.07608, 0.5255, 0.05772, 0.5247, 0.07617, 0.508, 0.09418, 0.5048, 0.09334, 0.5248, 0.07608, 0.5255, 0.453, 0.974, 0.4723, 0.9776, 0.4734, 0.9951, 0.4572, 0.9952, 0.4723, 0.9776, 0.4911, 0.9771, 0.4922, 0.9954, 0.4734, 0.9951, 0.4555, 0.9049, 0.4757, 0.9079, 0.4748, 0.9236, 0.4541, 0.926, 0.4541, 0.926, 0.4748, 0.9236, 0.4725, 0.9415, 0.4547, 0.9412, 0.4547, 0.9412, 0.4725, 0.9415, 0.473, 0.9595, 0.4586, 0.9592, 0.4586, 0.9592, 0.473, 0.9595, 0.4723, 0.9776, 0.453, 0.974, 0.4757, 0.9079, 0.4911, 0.905, 0.4935, 0.9227, 0.4748, 0.9236, 0.4748, 0.9236, 0.4935, 0.9227, 0.4924, 0.941, 0.4725, 0.9415, 0.4725, 0.9415, 0.4924, 0.941, 0.4907, 0.9597, 0.473, 0.9595, 0.473, 0.9595, 0.4907, 0.9597, 0.4911, 0.9771, 0.4723, 0.9776, 0.3652, 0.9774, 0.3834, 0.9808, 0.3856, 0.9975, 0.3652, 0.9955, 0.3834, 0.9808, 0.4003, 0.9773, 0.4006, 0.9948, 0.3856, 0.9975, 0.4003, 0.9773, 0.4213, 0.9775, 0.4188, 0.9955, 0.4006, 0.9948, 0.4213, 0.9775, 0.4369, 0.9775, 0.4362, 0.9947, 0.4188, 0.9955, 0.3629, 0.9043, 0.3842, 0.9054, 0.3821, 0.9277, 0.3646, 0.9227, 0.3646, 0.9227, 0.3821, 0.9277, 0.3827, 0.9381, 0.3641, 0.9409, 0.3641, 0.9409, 0.3827, 0.9381, 0.3829, 0.9594, 0.3638, 0.9613, 0.3638, 0.9613, 0.3829, 0.9594, 0.3834, 0.9808, 0.3652, 0.9774, 0.3842, 0.9054, 0.4011, 0.9052, 0.4001, 0.924, 0.3821, 0.9277, 0.3821, 0.9277, 0.4001, 0.924, 0.4006, 0.9414, 0.3827, 0.9381, 0.3827, 0.9381, 0.4006, 0.9414, 0.4008, 0.9586, 0.3829, 0.9594, 0.3829, 0.9594, 0.4008, 0.9586, 0.4003, 0.9773, 0.3834, 0.9808, 0.4011, 0.9052, 0.4211, 0.904, 0.4191, 0.9224, 0.4001, 0.924, 0.4001, 0.924, 0.4191, 0.9224, 0.4193, 0.9405, 0.4006, 0.9414, 0.4006, 0.9414, 0.4193, 0.9405, 0.4189, 0.961, 0.4008, 0.9586, 0.4008, 0.9586, 0.4189, 0.961, 0.4213, 0.9775, 0.4003, 0.9773, 0.4211, 0.904, 0.4369, 0.9055, 0.4351, 0.923, 0.4191, 0.9224, 0.4191, 0.9224, 0.4351, 0.923, 0.4349, 0.9414, 0.4193, 0.9405, 0.4193, 0.9405, 0.4349, 0.9414, 0.438, 0.96, 0.4189, 0.961, 0.4189, 0.961, 0.438, 0.96, 0.4369, 0.9775, 0.4213, 0.9775, 0.4369, 0.9055, 0.4555, 0.9049, 0.4541, 0.926, 0.4351, 0.923, 0.4351, 0.923, 0.4541, 0.926, 0.4547, 0.9412, 0.4349, 0.9414, 0.4349, 0.9414, 0.4547, 0.9412, 0.4586, 0.9592, 0.438, 0.96, 0.438, 0.96, 0.4586, 0.9592, 0.453, 0.974, 0.4369, 0.9775, 0.2748, 0.9775, 0.2901, 0.9752, 0.2915, 0.9943, 0.2725, 0.9952, 0.2901, 0.9752, 0.3126, 0.9768, 0.3101, 0.9953, 0.2915, 0.9943, 0.3126, 0.9768, 0.3289, 0.9782, 0.3291, 0.9951, 0.3101, 0.9953, 0.3289, 0.9782, 0.3466, 0.9795, 0.3456, 0.9955, 0.3291, 0.9951, 0.2732, 0.9061, 0.294, 0.9051, 0.2902, 0.925, 0.2761, 0.9236, 0.2761, 0.9236, 0.2902, 0.925, 0.2928, 0.9409, 0.2736, 0.9439, 0.2736, 0.9439, 0.2928, 0.9409, 0.2932, 0.9589, 0.2753, 0.9619, 0.2753, 0.9619, 0.2932, 0.9589, 0.2901, 0.9752, 0.2748, 0.9775, 0.294, 0.9051, 0.3101, 0.9037, 0.3104, 0.9204, 0.2902, 0.925, 0.2902, 0.925, 0.3104, 0.9204, 0.3102, 0.9406, 0.2928, 0.9409, 0.2928, 0.9409, 0.3102, 0.9406, 0.3122, 0.96, 0.2932, 0.9589, 0.2932, 0.9589, 0.3122, 0.96, 0.3126, 0.9768, 0.2901, 0.9752, 0.3101, 0.9037, 0.3283, 0.906, 0.3286, 0.9237, 0.3104, 0.9204, 0.3104, 0.9204, 0.3286, 0.9237, 0.3293, 0.9424, 0.3102, 0.9406, 0.3102, 0.9406, 0.3293, 0.9424, 0.3316, 0.9578, 0.3122, 0.96, 0.3122, 0.96, 0.3316, 0.9578, 0.3289, 0.9782, 0.3126, 0.9768, 0.3283, 0.906, 0.347, 0.9081, 0.3475, 0.9234, 0.3286, 0.9237, 0.3286, 0.9237, 0.3475, 0.9234, 0.3465, 0.942, 0.3293, 0.9424, 0.3293, 0.9424, 0.3465, 0.942, 0.3474, 0.9592, 0.3316, 0.9578, 0.3316, 0.9578, 0.3474, 0.9592, 0.3466, 0.9795, 0.3289, 0.9782, 0.347, 0.9081, 0.3629, 0.9043, 0.3646, 0.9227, 0.3475, 0.9234, 0.3475, 0.9234, 0.3646, 0.9227, 0.3641, 0.9409, 0.3465, 0.942, 0.3465, 0.942, 0.3641, 0.9409, 0.3638, 0.9613, 0.3474, 0.9592, 0.3474, 0.9592, 0.3638, 0.9613, 0.3652, 0.9774, 0.3466, 0.9795, 0.1847, 0.9751, 0.2021, 0.9779, 0.2043, 0.9962, 0.1845, 0.993, 0.2021, 0.9779, 0.222, 0.9769, 0.2236, 0.9979, 0.2043, 0.9962, 0.222, 0.9769, 0.2364, 0.9805, 0.2389, 0.9952, 0.2236, 0.9979, 0.2364, 0.9805, 0.2545, 0.9781, 0.2579, 0.9949, 0.2389, 0.9952, 0.1842, 0.9052, 0.2017, 0.9076, 0.2041, 0.9199, 0.1846, 0.9253, 0.1846, 0.9253, 0.2041, 0.9199, 0.2031, 0.9434, 0.1837, 0.9402, 0.1837, 0.9402, 0.2031, 0.9434, 0.1982, 0.9602, 0.1859, 0.9594, 0.1859, 0.9594, 0.1982, 0.9602, 0.2021, 0.9779, 0.1847, 0.9751, 0.2017, 0.9076, 0.223, 0.9053, 0.2202, 0.9235, 0.2041, 0.9199, 0.2041, 0.9199, 0.2202, 0.9235, 0.2187, 0.9428, 0.2031, 0.9434, 0.2031, 0.9434, 0.2187, 0.9428, 0.2192, 0.9585, 0.1982, 0.9602, 0.1982, 0.9602, 0.2192, 0.9585, 0.222, 0.9769, 0.2021, 0.9779, 0.223, 0.9053, 0.2404, 0.9079, 0.2384, 0.9233, 0.2202, 0.9235, 0.2202, 0.9235, 0.2384, 0.9233, 0.2365, 0.9376, 0.2187, 0.9428, 0.2187, 0.9428, 0.2365, 0.9376, 0.239, 0.9601, 0.2192, 0.9585, 0.2192, 0.9585, 0.239, 0.9601, 0.2364, 0.9805, 0.222, 0.9769, 0.2404, 0.9079, 0.2567, 0.9088, 0.2569, 0.9224, 0.2384, 0.9233, 0.2384, 0.9233, 0.2569, 0.9224, 0.2578, 0.9436, 0.2365, 0.9376, 0.2365, 0.9376, 0.2578, 0.9436, 0.2559, 0.9589, 0.239, 0.9601, 0.239, 0.9601, 0.2559, 0.9589, 0.2545, 0.9781, 0.2364, 0.9805, 0.2567, 0.9088, 0.2732, 0.9061, 0.2761, 0.9236, 0.2569, 0.9224, 0.2569, 0.9224, 0.2761, 0.9236, 0.2736, 0.9439, 0.2578, 0.9436, 0.2578, 0.9436, 0.2736, 0.9439, 0.2753, 0.9619, 0.2559, 0.9589, 0.2559, 0.9589, 0.2753, 0.9619, 0.2748, 0.9775, 0.2545, 0.9781, 0.09469, 0.9784, 0.1113, 0.9746, 0.112, 0.995, 0.09553, 0.9943, 0.1113, 0.9746, 0.1302, 0.9779, 0.1314, 0.9948, 0.112, 0.995, 0.1302, 0.9779, 0.1481, 0.9777, 0.1512, 0.9944, 0.1314, 0.9948, 0.1481, 0.9777, 0.1659, 0.978, 0.1668, 0.9959, 0.1512, 0.9944, 0.09207, 0.9031, 0.1095, 0.9032, 0.109, 0.926, 0.09384, 0.9231, 0.09384, 0.9231, 0.109, 0.926, 0.1118, 0.9392, 0.09423, 0.9384, 0.09423, 0.9384, 0.1118, 0.9392, 0.1122, 0.9592, 0.09533, 0.9589, 0.09533, 0.9589, 0.1122, 0.9592, 0.1113, 0.9746, 0.09469, 0.9784, 0.1095, 0.9032, 0.1298, 0.9043, 0.1306, 0.9228, 0.109, 0.926, 0.109, 0.926, 0.1306, 0.9228, 0.1338, 0.9401, 0.1118, 0.9392, 0.1118, 0.9392, 0.1338, 0.9401, 0.1309, 0.9594, 0.1122, 0.9592, 0.1122, 0.9592, 0.1309, 0.9594, 0.1302, 0.9779, 0.1113, 0.9746, 0.1298, 0.9043, 0.149, 0.907, 0.1484, 0.923, 0.1306, 0.9228, 0.1306, 0.9228, 0.1484, 0.923, 0.1489, 0.9409, 0.1338, 0.9401, 0.1338, 0.9401, 0.1489, 0.9409, 0.1482, 0.9591, 0.1309, 0.9594, 0.1309, 0.9594, 0.1482, 0.9591, 0.1481, 0.9777, 0.1302, 0.9779, 0.149, 0.907, 0.1657, 0.9046, 0.1671, 0.9233, 0.1484, 0.923, 0.1484, 0.923, 0.1671, 0.9233, 0.1651, 0.9428, 0.1489, 0.9409, 0.1489, 0.9409, 0.1651, 0.9428, 0.1669, 0.9569, 0.1482, 0.9591, 0.1482, 0.9591, 0.1669, 0.9569, 0.1659, 0.978, 0.1481, 0.9777, 0.1657, 0.9046, 0.1842, 0.9052, 0.1846, 0.9253, 0.1671, 0.9233, 0.1671, 0.9233, 0.1846, 0.9253, 0.1837, 0.9402, 0.1651, 0.9428, 0.1651, 0.9428, 0.1837, 0.9402, 0.1859, 0.9594, 0.1669, 0.9569, 0.1669, 0.9569, 0.1859, 0.9594, 0.1847, 0.9751, 0.1659, 0.978, 0.003943, 0.9782, 0.02287, 0.9795, 0.02187, 0.9935, 0.003952, 0.9954, 0.02287, 0.9795, 0.04238, 0.9772, 0.03787, 0.9966, 0.02187, 0.9935, 0.04238, 0.9772, 0.05784, 0.9781, 0.05959, 0.992, 0.03787, 0.9966, 0.05784, 0.9781, 0.07762, 0.9777, 0.07308, 0.9954, 0.05959, 0.992, 0.003636, 0.9047, 0.02285, 0.9078, 0.02095, 0.9249, 0.006573, 0.9252, 0.006573, 0.9252, 0.02095, 0.9249, 0.0204, 0.94, 0.005798, 0.9401, 0.005798, 0.9401, 0.0204, 0.94, 0.02061, 0.9623, 0.003578, 0.9588, 0.003578, 0.9588, 0.02061, 0.9623, 0.02287, 0.9795, 0.003943, 0.9782, 0.02285, 0.9078, 0.04373, 0.9047, 0.03931, 0.9246, 0.02095, 0.9249, 0.02095, 0.9249, 0.03931, 0.9246, 0.039, 0.9397, 0.0204, 0.94, 0.0204, 0.94, 0.039, 0.9397, 0.0366, 0.9577, 0.02061, 0.9623, 0.02061, 0.9623, 0.0366, 0.9577, 0.04238, 0.9772, 0.02287, 0.9795, 0.04373, 0.9047, 0.05546, 0.9049, 0.06089, 0.9214, 0.03931, 0.9246, 0.03931, 0.9246, 0.06089, 0.9214, 0.05981, 0.9419, 0.039, 0.9397, 0.039, 0.9397, 0.05981, 0.9419, 0.05818, 0.959, 0.0366, 0.9577, 0.0366, 0.9577, 0.05818, 0.959, 0.05784, 0.9781, 0.04238, 0.9772, 0.05546, 0.9049, 0.076, 0.9011, 0.07531, 0.9245, 0.06089, 0.9214, 0.06089, 0.9214, 0.07531, 0.9245, 0.07644, 0.939, 0.05981, 0.9419, 0.05981, 0.9419, 0.07644, 0.939, 0.07614, 0.9569, 0.05818, 0.959, 0.05818, 0.959, 0.07614, 0.9569, 0.07762, 0.9777, 0.05784, 0.9781, 0.076, 0.9011, 0.09207, 0.9031, 0.09384, 0.9231, 0.07531, 0.9245, 0.07531, 0.9245, 0.09384, 0.9231, 0.09423, 0.9384, 0.07644, 0.939, 0.07644, 0.939, 0.09423, 0.9384, 0.09533, 0.9589, 0.07614, 0.9569, 0.07614, 0.9569, 0.09533, 0.9589, 0.09469, 0.9784, 0.07762, 0.9777])
me_plane_002.materials.append(mat_water)
me_plane_002.use_remesh_preserve_volume = False
me_plane_002.use_remesh_preserve_attributes = False
me_plane_002.use_mirror_vertex_groups = False
me_plane_002.update()

# ---- objects
ob_plane = bpy.data.objects.new('Plane', me_plane_002)

# ---- transforms, parenting, visibility, modifiers, constraints
ob_plane.location = (0.0, 0.0, 0.0)
ob_plane.lineart.crease_threshold = 0.0
_m = ob_plane.modifiers.new('Triangulate', 'TRIANGULATE')
_m.quad_method = 'BEAUTY'

# ---- collection membership
col_collection_1.objects.link(ob_plane)

# ---- scene / render settings (as saved in the file)
scene.frame_start = 1; scene.frame_end = 250; scene.frame_set(2)
scene.render.engine = 'CYCLES'
scene.render.resolution_percentage = 50
scene.render.dither_intensity = 0.0
scene.cycles.use_denoising = False
scene.cycles.samples = 128
scene.cycles.sampling_pattern = 'TABULATED_SOBOL'
scene.cycles.light_sampling_threshold = 0.0
scene.cycles.use_adaptive_sampling = False
scene.cycles.use_light_tree = False
scene.cycles.blur_glossy = 0.0
scene.cycles.sample_clamp_indirect = 0.0
scene.view_settings.view_transform = 'Standard'
bpy.context.view_layer.update()

# ---- added for rendering (the .blend has no active camera and no usable light): camera, sun
cam_auto = bpy.data.cameras.new('AutoCamera')
cam_auto.lens = 50.0
cam_auto.sensor_width = 36.0
cam_auto.clip_end = 1162.05
ob_auto_camera = bpy.data.objects.new('AutoCamera', cam_auto)
scene.collection.objects.link(ob_auto_camera)
ob_auto_camera.location = (66.2351, -79.3711, 52.9774)
ob_auto_camera.rotation_euler = (1.09748, -7.21219e-08, 0.694738)
scene.camera = ob_auto_camera
light_auto_sun = bpy.data.lights.new('AutoSun', 'SUN')
light_auto_sun.energy = 3.0
light_auto_sun.angle = 0.0523599
ob_auto_sun = bpy.data.objects.new('AutoSun', light_auto_sun)
scene.collection.objects.link(ob_auto_sun)
ob_auto_sun.rotation_euler = (0.872665, 0.174533, 0.523599)
bpy.context.view_layer.update()
